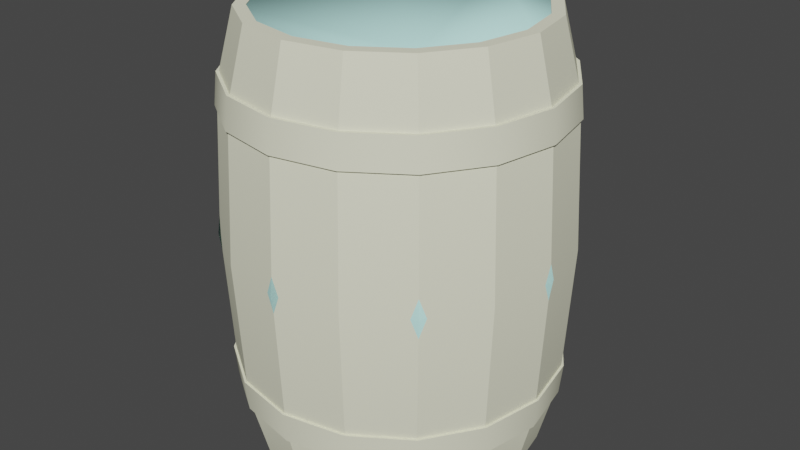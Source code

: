 # Source: wine_barrel_01_medium.blend  (saved by Blender 2.91.10; exported with 4.5.12 LTS)
import bpy
from mathutils import Matrix  # noqa: F401  (used for matrix-valued properties, if any)

bpy.ops.wm.read_factory_settings(use_empty=True)
scene = bpy.context.scene
scene.name = 'wine_barrel_01.qc'

# ---- collections
col_wine_barrel_01_medium = bpy.data.collections.new('wine_barrel_01_medium'); scene.collection.children.link(col_wine_barrel_01_medium)
col_wine_barrel_01_medium_phy = bpy.data.collections.new('wine_barrel_01_medium_phy'); scene.collection.children.link(col_wine_barrel_01_medium_phy)

# ---- materials (node trees are filled in below, after node groups)
mat_wine_barrel_01 = bpy.data.materials.new('wine_barrel_01')
mat_wine_barrel_01.use_transparent_shadow = False
mat_wine_barrel_01.diffuse_color = (0.874, 0.8742, 0.6742, 1.0)
mat_phy = bpy.data.materials.new('  phy')
mat_phy.use_transparent_shadow = False
mat_phy.diffuse_color = (0.5716, 0.9985, 0.9469, 1.0)

# ---- material node trees

# ---- world
world_world = bpy.data.worlds.new('World'); scene.world = world_world
world_world.use_nodes = True; world_world.node_tree.nodes.clear()
_N = world_world.node_tree.nodes; _L = world_world.node_tree.links
n0 = _N.new('ShaderNodeOutputWorld'); n0.name = 'World Output'; n0.location = (300, 300)
n1 = _N.new('ShaderNodeBackground'); n1.name = 'Background'; n1.location = (10, 300)
n1.inputs[0].default_value = (0.05088, 0.05088, 0.05088, 1.0)
_L.new(n1.outputs[0], n0.inputs[0])
n0.is_active_output = True
world_world.color = (0.05088, 0.05088, 0.05088)
world_world.use_sun_shadow = False
world_world.sun_shadow_jitter_overblur = 0.0

# ---- meshes
me_ref_001 = bpy.data.meshes.new('ref.001')
me_ref_001.from_pydata([(11.5, -11.5, 49.18), (15.03, -6.225, 49.18), (10.54, -10.54, 49.18), (13.77, -5.702, 49.18), (-7.009, 16.92, 6.689), (4.997e-08, 18.32, 6.689), (-6.799, 16.41, 6.689), (4.997e-08, 17.77, 6.689), (-12.56, 12.56, 6.689), (-12.95, 12.95, 6.689), (7.009, 16.92, 6.689), (6.799, 16.41, 6.689), (12.56, 12.56, 6.689), (12.95, 12.95, 6.689), (16.92, 7.009, 6.689), (16.41, 6.799, 6.689), (18.32, -2.495e-05, 6.689), (17.77, -2.495e-05, 6.689), (16.92, -7.009, 6.689), (16.41, -6.799, 6.689), (12.95, -12.95, 6.689), (12.56, -12.56, 6.689), (6.799, -16.41, 6.689), (7.009, -16.92, 6.689), (-12.95, -12.95, 6.689), (-16.92, -7.009, 6.689), (-12.56, -12.56, 6.689), (-16.41, -6.799, 6.689), (-7.009, -16.92, 6.689), (-6.799, -16.41, 6.689), (4.997e-08, -18.32, 6.689), (4.997e-08, -17.77, 6.689), (-18.32, -2.333e-05, 6.689), (-17.77, -2.333e-05, 6.689), (-16.41, 6.799, 6.689), (-16.92, 7.009, 6.689), (-5.897, -14.24, 2.081), (-10.9, -10.9, 2.081), (4.997e-08, -3.14e-05, 2.081), (-14.24, -5.897, 2.081), (-15.41, -3.158e-05, 2.081), (-14.24, 5.897, 2.081), (-10.9, 10.9, 2.081), (-5.897, 14.24, 2.081), (-1.588e-06, 15.41, 2.081), (5.897, 14.24, 2.081), (10.9, 10.9, 2.081), (14.24, 5.897, 2.081), (15.41, -3.158e-05, 2.081), (14.24, -5.897, 2.081), (10.9, -10.9, 2.081), (5.897, -14.24, 2.081), (5.904e-08, -15.41, 2.081), (-1.564e-06, 18.67, 10.23), (4.997e-08, 18.29, 10.23), (7.144, 17.25, 10.23), (6.998, 16.9, 10.23), (-6.998, 16.9, 10.23), (-7.144, 17.25, 10.23), (-12.93, 12.93, 10.23), (-13.2, 13.2, 10.23), (13.2, 13.2, 10.23), (12.93, 12.93, 10.23), (16.9, 6.998, 10.23), (17.25, 7.144, 10.23), (18.67, -1.849e-05, 10.23), (18.29, -2.01e-05, 10.23), (16.9, -6.998, 10.23), (17.25, -7.144, 10.23), (12.93, -12.93, 10.23), (13.2, -13.2, 10.23), (7.144, -17.25, 10.23), (6.998, -16.9, 10.23), (-16.9, -6.998, 10.23), (-18.29, -1.849e-05, 10.23), (-17.25, -7.144, 10.23), (-18.67, -2.01e-05, 10.23), (-12.93, -12.93, 10.23), (-13.2, -13.2, 10.23), (-6.998, -16.9, 10.23), (-7.144, -17.25, 10.23), (-17.25, 7.144, 10.23), (-16.9, 6.998, 10.23), (1.664e-06, -18.67, 10.23), (4.997e-08, -18.29, 10.23), (13.77, -5.702, 0.04313), (10.54, -10.54, 0.04313), (-10.54, -10.54, 0.04313), (-13.77, -5.702, 0.04313), (5.702, -13.77, 0.04314), (5.904e-08, -14.9, 0.04314), (-14.9, -3.488e-05, 0.04313), (-13.77, 5.702, 0.04312), (-10.54, 10.54, 0.04312), (-5.702, 13.77, 0.04311), (-1.588e-06, 14.9, 0.04311), (5.702, 13.77, 0.04311), (10.54, 10.54, 0.04312), (13.77, 5.702, 0.04312), (14.9, -3.488e-05, 0.04313), (-5.702, -13.77, 0.04314), (16.27, -3.463e-05, 0.04313), (15.03, -6.225, 0.04313), (-6.225, -15.03, 0.04314), (-11.5, -11.5, 0.04314), (11.5, -11.5, 0.04314), (6.225, -15.03, 0.04314), (-15.03, -6.225, 0.04313), (-16.27, -3.463e-05, 0.04313), (-15.03, 6.225, 0.04312), (-11.5, 11.5, 0.04311), (-6.225, 15.03, 0.04311), (-3.178e-06, 16.27, 0.04311), (6.225, 15.03, 0.04311), (11.5, 11.5, 0.04311), (15.03, 6.225, 0.04312), (4.997e-08, -16.27, 0.04314), (-7.009, -16.92, 42.53), (4.997e-08, -18.32, 42.53), (-6.799, -16.41, 42.53), (4.997e-08, -17.77, 42.53), (-12.95, -12.95, 42.53), (-12.56, -12.56, 42.53), (7.009, -16.92, 42.53), (6.799, -16.41, 42.53), (12.56, -12.56, 42.53), (12.95, -12.95, 42.53), (16.92, -7.009, 42.53), (16.41, -6.799, 42.53), (18.32, 4.106e-06, 42.53), (17.77, 4.106e-06, 42.53), (16.92, 7.009, 42.53), (16.41, 6.799, 42.53), (12.56, 12.56, 42.53), (12.95, 12.95, 42.53), (6.799, 16.41, 42.53), (7.009, 16.92, 42.53), (16.9, -6.998, 7.898), (12.93, -12.93, 7.898), (17.72, -7.339, 24.61), (13.56, -13.56, 24.61), (12.93, -12.93, 41.32), (16.9, -6.998, 41.32), (6.998, 16.9, 41.32), (6.225, 15.03, 49.18), (11.5, 11.5, 49.18), (12.93, 12.93, 41.32), (7.339, 17.72, 24.61), (13.56, 13.56, 24.61), (6.998, 16.9, 7.898), (12.93, 12.93, 7.898), (6.998, -16.9, 7.898), (7.339, -17.72, 24.61), (6.998, -16.9, 41.32), (6.225, -15.03, 49.18), (-12.93, -12.93, 7.898), (-16.9, -6.998, 7.898), (-17.72, -7.339, 24.61), (-13.56, -13.56, 24.61), (-16.9, -6.998, 41.32), (-12.93, -12.93, 41.32), (-15.03, -6.225, 49.18), (-11.5, -11.5, 49.18), (16.9, 6.998, 38.98), (17.25, 7.144, 38.98), (18.67, 5.72e-06, 38.98), (18.29, 4.106e-06, 38.98), (12.93, 12.93, 38.98), (13.2, 13.2, 38.98), (17.25, -7.144, 38.98), (16.9, -6.998, 38.98), (6.998, 16.9, 38.98), (7.144, 17.25, 38.98), (13.2, -13.2, 38.98), (12.93, -12.93, 38.98), (7.144, -17.25, 38.98), (6.998, -16.9, 38.98), (1.664e-06, -18.67, 38.98), (4.997e-08, -18.29, 38.98), (-7.144, -17.25, 38.98), (-6.998, -16.9, 38.98), (-13.2, -13.2, 38.98), (-12.93, -12.93, 38.98), (-6.998, 16.9, 38.98), (-7.144, 17.25, 38.98), (-1.564e-06, 18.67, 38.98), (4.997e-08, 18.29, 38.98), (-12.93, 12.93, 38.98), (-13.2, 13.2, 38.98), (-16.9, 6.998, 38.98), (-17.25, 7.144, 38.98), (-18.29, 2.492e-06, 38.98), (-18.67, 8.78e-07, 38.98), (-17.25, -7.144, 38.98), (-16.9, -6.998, 38.98), (-18.29, 2.492e-06, 41.32), (-16.27, 4.106e-06, 49.18), (-15.03, 6.225, 49.18), (-16.9, 6.998, 41.32), (-17.72, 7.339, 24.61), (-19.18, 4.085e-06, 24.61), (-18.29, -2.172e-05, 7.898), (-16.9, 6.998, 7.898), (-3.178e-06, -18.29, 41.32), (-3.178e-06, -16.27, 49.18), (-6.225, -15.03, 49.18), (-6.998, -16.9, 41.32), (-1.556e-06, -19.18, 24.61), (-7.339, -17.72, 24.61), (4.997e-08, -18.29, 7.898), (-6.998, -16.9, 7.898), (18.29, -2.333e-05, 7.898), (19.18, 5.691e-06, 24.61), (18.29, 4.106e-06, 41.32), (16.27, 4.106e-06, 49.18), (-3.178e-06, 18.29, 7.898), (-6.998, 16.9, 7.898), (-4.768e-06, 19.18, 24.61), (-7.339, 17.72, 24.61), (4.997e-08, 18.29, 41.32), (-6.998, 16.9, 41.32), (4.997e-08, 16.27, 49.18), (-6.225, 15.03, 49.18), (-12.93, 12.93, 7.898), (-13.56, 13.56, 24.61), (-12.93, 12.93, 41.32), (-11.5, 11.5, 49.18), (5.904e-08, 15.41, 47.14), (-5.897, 14.24, 47.14), (4.997e-08, 4.106e-06, 47.14), (-10.9, 10.9, 47.14), (-14.24, 5.897, 47.14), (-15.41, 4.658e-06, 47.14), (-14.24, -5.897, 47.14), (-10.9, -10.9, 47.14), (-5.897, -14.24, 47.14), (-1.588e-06, -15.41, 47.14), (5.897, -14.24, 47.14), (10.9, -10.9, 47.14), (14.24, -5.897, 47.14), (15.41, 4.658e-06, 47.14), (14.24, 5.897, 47.14), (10.9, 10.9, 47.14), (5.897, 14.24, 47.14), (4.997e-08, 18.32, 42.53), (-7.009, 16.92, 42.53), (-12.95, 12.95, 42.53), (-16.92, 7.009, 42.53), (-18.32, 2.492e-06, 42.53), (-16.92, -7.009, 42.53), (15.03, 6.225, 49.18), (16.9, 6.998, 41.32), (17.72, 7.339, 24.61), (16.9, 6.998, 7.898), (-12.56, 12.56, 42.53), (-16.41, 6.799, 42.53), (-6.799, 16.41, 42.53), (4.997e-08, 17.77, 42.53), (-17.77, 4.106e-06, 42.53), (-16.41, -6.799, 42.53), (13.77, 5.702, 49.18), (10.54, 10.54, 49.18), (-10.54, 10.54, 49.18), (-13.77, 5.702, 49.18), (5.702, 13.77, 49.18), (5.904e-08, 14.9, 49.18), (-14.9, 4.658e-06, 49.18), (-13.77, -5.702, 49.18), (-10.54, -10.54, 49.18), (-5.702, -13.77, 49.18), (-1.588e-06, -14.9, 49.18), (5.702, -13.77, 49.18), (14.9, 4.658e-06, 49.18), (-5.702, 13.77, 49.18)], [], [(222, 226, 262, 273), (121, 122, 259, 249), (180, 178, 177, 179), (162, 205, 269, 268), (117, 119, 122, 121), (196, 266, 263, 197), (134, 136, 135, 133), (54, 53, 58, 57), (118, 120, 119, 117), (166, 163, 164, 165), (82, 59, 60, 81), (247, 255, 254, 246), (84, 79, 80, 83), (178, 176, 175, 177), (107, 88, 87, 104), (69, 72, 71, 70), (248, 258, 255, 247), (36, 37, 38), (37, 39, 38), (39, 40, 38), (40, 41, 38), (41, 42, 38), (42, 43, 38), (43, 44, 38), (44, 45, 38), (45, 46, 38), (46, 47, 38), (47, 48, 38), (48, 49, 38), (49, 50, 38), (50, 51, 38), (51, 52, 38), (52, 36, 38), (110, 111, 94, 93), (131, 134, 133, 132), (20, 23, 22, 21), (144, 264, 261, 145), (249, 259, 258, 248), (246, 254, 256, 245), (23, 30, 31, 22), (127, 128, 125, 126), (80, 79, 77, 78), (9, 4, 6, 8), (24, 26, 29, 28), (69, 70, 68, 67), (63, 66, 65, 64), (167, 168, 164, 163), (16, 17, 15, 14), (201, 108, 107, 156), (3, 239, 238, 2), (91, 40, 39, 88), (98, 99, 48, 47), (263, 231, 230, 262), (266, 232, 231, 263), (266, 267, 233, 232), (87, 88, 39, 37), (260, 241, 240, 272), (269, 235, 234, 268), (97, 98, 47, 46), (272, 240, 239, 3), (262, 230, 228, 273), (270, 236, 235, 269), (94, 43, 42, 93), (270, 271, 237, 236), (115, 101, 99, 98), (222, 273, 265, 221), (14, 15, 12, 13), (102, 85, 99, 101), (123, 126, 125, 124), (109, 92, 91, 108), (129, 130, 128, 127), (1, 214, 272, 3), (105, 86, 85, 102), (113, 96, 95, 112), (171, 172, 168, 167), (162, 268, 267, 161), (1, 3, 2, 0), (194, 182, 181, 193), (106, 89, 86, 105), (18, 19, 17, 16), (131, 132, 130, 129), (245, 256, 257, 244), (170, 166, 165, 169), (35, 9, 8, 34), (72, 84, 83, 71), (115, 98, 97, 114), (226, 197, 263, 262), (74, 76, 75, 73), (66, 67, 68, 65), (155, 156, 107, 104), (158, 157, 156, 155), (208, 210, 209, 207), (220, 222, 221, 219), (213, 214, 1, 142), (225, 224, 199, 198), (140, 141, 153, 152), (137, 138, 105, 102), (215, 149, 113, 112), (139, 140, 138, 137), (218, 217, 215, 216), (150, 114, 113, 149), (220, 225, 226, 222), (200, 157, 159, 195), (218, 220, 219, 217), (211, 137, 102, 101), (60, 59, 57, 58), (136, 244, 257, 135), (112, 95, 94, 111), (103, 100, 90, 116), (28, 29, 31, 30), (56, 62, 61, 55), (54, 56, 55, 53), (174, 170, 169, 173), (5, 7, 6, 4), (116, 90, 89, 106), (145, 261, 260, 250), (189, 190, 188, 187), (32, 35, 34, 33), (74, 82, 81, 76), (187, 188, 184, 183), (110, 93, 92, 109), (219, 221, 144, 143), (212, 252, 251, 213), (212, 213, 142, 139), (198, 197, 226, 225), (216, 215, 112, 111), (217, 147, 149, 215), (218, 216, 223, 224), (202, 223, 110, 109), (211, 101, 115, 253), (148, 147, 143, 146), (148, 150, 149, 147), (206, 203, 204, 205), (176, 174, 173, 175), (200, 201, 156, 157), (212, 211, 253, 252), (160, 206, 205, 162), (213, 251, 250, 214), (199, 200, 195, 198), (199, 202, 201, 200), (253, 115, 114, 150), (195, 159, 161, 196), (140, 152, 151, 138), (158, 208, 206, 160), (146, 143, 144, 145), (184, 188, 246, 245), (76, 32, 25, 75), (80, 78, 24, 28), (61, 64, 14, 13), (164, 131, 129, 165), (193, 249, 248, 192), (179, 117, 121, 181), (68, 18, 16, 65), (76, 81, 35, 32), (61, 13, 10, 55), (89, 51, 50, 86), (53, 5, 4, 58), (181, 121, 249, 193), (168, 134, 131, 164), (188, 190, 247, 246), (173, 169, 127, 126), (55, 10, 5, 53), (190, 192, 248, 247), (227, 228, 229), (228, 230, 229), (230, 231, 229), (231, 232, 229), (232, 233, 229), (233, 234, 229), (234, 235, 229), (235, 236, 229), (236, 237, 229), (237, 238, 229), (238, 239, 229), (239, 240, 229), (240, 241, 229), (241, 242, 229), (242, 243, 229), (243, 227, 229), (83, 30, 23, 71), (165, 129, 127, 169), (177, 118, 117, 179), (58, 4, 9, 60), (83, 80, 28, 30), (175, 123, 118, 177), (185, 184, 245, 244), (173, 126, 123, 175), (78, 75, 25, 24), (71, 23, 20, 70), (172, 136, 134, 168), (64, 65, 16, 14), (70, 20, 18, 68), (185, 244, 136, 172), (155, 104, 103, 210), (252, 253, 150, 148), (212, 139, 137, 211), (202, 109, 108, 201), (160, 162, 161, 159), (218, 224, 225, 220), (199, 224, 223, 202), (142, 1, 0, 141), (182, 180, 179, 181), (25, 27, 26, 24), (73, 75, 78, 77), (191, 192, 190, 189), (10, 13, 12, 11), (10, 11, 7, 5), (191, 194, 193, 192), (95, 44, 43, 94), (264, 243, 242, 261), (95, 96, 45, 44), (87, 37, 36, 100), (92, 41, 40, 91), (96, 97, 46, 45), (86, 50, 49, 85), (265, 227, 243, 264), (268, 234, 233, 267), (271, 2, 238, 237), (92, 93, 42, 41), (100, 36, 52, 90), (85, 49, 48, 99), (90, 52, 51, 89), (273, 228, 227, 265), (261, 242, 241, 260), (123, 124, 120, 118), (0, 2, 271, 154), (20, 21, 19, 18), (154, 271, 270, 204), (103, 104, 87, 100), (221, 265, 264, 144), (62, 63, 64, 61), (32, 33, 27, 25), (204, 270, 269, 205), (114, 97, 96, 113), (186, 183, 184, 185), (161, 267, 266, 196), (107, 108, 91, 88), (250, 260, 272, 214), (171, 186, 185, 172), (138, 151, 106, 105), (158, 155, 210, 208), (139, 142, 141, 140), (154, 153, 141, 0), (210, 103, 116, 209), (208, 207, 203, 206), (252, 148, 146, 251), (198, 195, 196, 197), (151, 209, 116, 106), (217, 219, 143, 147), (60, 9, 35, 81), (110, 223, 216, 111), (153, 154, 204, 203), (158, 160, 159, 157), (152, 207, 209, 151), (251, 146, 145, 250), (203, 207, 152, 153)])
me_ref_001.polygons.foreach_set('use_smooth', [True] * 256)
_k = set([(0, 1), (0, 141), (0, 154), (1, 142), (1, 214), (2, 3), (2, 238), (2, 271), (3, 239), (3, 272), (4, 5), (4, 9), (5, 10), (9, 35), (10, 13), (13, 14), (14, 16), (16, 18), (18, 20), (20, 23), (23, 30), (24, 25), (24, 28), (25, 32), (28, 30), (32, 35), (36, 37), (36, 52), (36, 100), (37, 39), (37, 87), (39, 40), (39, 88), (40, 41), (40, 91), (41, 42), (41, 92), (42, 43), (42, 93), (43, 44), (43, 94), (44, 45), (44, 95), (45, 46), (45, 96), (46, 47), (46, 97), (47, 48), (47, 98), (48, 49), (48, 99), (49, 50), (49, 85), (50, 51), (50, 86), (51, 52), (51, 89), (52, 90), (53, 55), (53, 58), (55, 61), (58, 60), (60, 81), (61, 64), (64, 65), (65, 68), (68, 70), (70, 71), (71, 83), (75, 76), (75, 78), (76, 81), (78, 80), (80, 83), (85, 86), (85, 99), (86, 89), (87, 88), (87, 100), (88, 91), (89, 90), (90, 100), (91, 92), (92, 93), (93, 94), (94, 95), (95, 96), (96, 97), (97, 98), (98, 99), (101, 102), (101, 115), (101, 211), (102, 105), (102, 137), (103, 104), (103, 116), (103, 210), (104, 107), (104, 155), (105, 106), (105, 138), (106, 116), (106, 151), (107, 108), (107, 156), (108, 109), (108, 201), (109, 110), (109, 202), (110, 111), (110, 223), (111, 112), (111, 216), (112, 113), (112, 215), (113, 114), (113, 149), (114, 115), (114, 150), (115, 253), (116, 209), (117, 118), (117, 121), (118, 123), (121, 249), (123, 126), (126, 127), (127, 129), (129, 131), (131, 134), (134, 136), (136, 244), (137, 139), (138, 140), (139, 142), (140, 141), (143, 144), (143, 147), (144, 145), (144, 221), (145, 146), (145, 250), (146, 148), (147, 149), (148, 150), (151, 152), (152, 153), (153, 154), (154, 204), (155, 158), (156, 157), (157, 159), (158, 160), (159, 161), (160, 162), (161, 162), (161, 196), (162, 205), (164, 165), (164, 168), (165, 169), (168, 172), (169, 173), (172, 185), (173, 175), (175, 177), (177, 179), (179, 181), (181, 193), (184, 185), (184, 188), (188, 190), (190, 192), (192, 193), (195, 196), (195, 200), (196, 197), (197, 198), (197, 226), (198, 199), (199, 202), (200, 201), (203, 204), (203, 207), (204, 205), (205, 206), (206, 208), (207, 209), (208, 210), (211, 212), (212, 213), (213, 214), (214, 250), (215, 217), (216, 218), (217, 219), (218, 220), (219, 221), (220, 222), (221, 222), (222, 226), (223, 224), (224, 225), (225, 226), (227, 228), (227, 243), (227, 265), (228, 230), (228, 273), (230, 231), (230, 262), (231, 232), (231, 263), (232, 233), (232, 266), (233, 234), (233, 267), (234, 235), (234, 268), (235, 236), (235, 269), (236, 237), (236, 270), (237, 238), (237, 271), (238, 239), (239, 240), (240, 241), (240, 272), (241, 242), (241, 260), (242, 243), (242, 261), (243, 264), (244, 245), (245, 246), (246, 247), (247, 248), (248, 249), (250, 251), (251, 252), (252, 253), (260, 261), (260, 272), (261, 264), (262, 263), (262, 273), (263, 266), (264, 265), (265, 273), (266, 267), (267, 268), (268, 269), (269, 270), (270, 271)])
me_ref_001.attributes.new('sharp_edge', 'BOOLEAN', 'EDGE').data.foreach_set('value', [ (min(e.vertices), max(e.vertices)) in _k for e in me_ref_001.edges])
_uv = me_ref_001.uv_layers.new(name='UVMap')
_uv.uv.foreach_set('vector', [0.3802, 0.5143, 0.4323, 0.5143, 0.4296, 0.5277, 0.3828, 0.5277, 0.4137, 0.7666, 0.4123, 0.7709, 0.3558, 0.7635, 0.3555, 0.759, 0.05917, 0.6769, 0.1173, 0.6694, 0.1183, 0.6723, 0.05896, 0.68, 0.4427, 0.5143, 0.4948, 0.5143, 0.4921, 0.5277, 0.4454, 0.5277, 0.06288, 0.7059, 0.06277, 0.7105, 0.006654, 0.7202, 0.005027, 0.716, 0.2448, 0.5143, 0.2421, 0.5277, 0.1954, 0.5277, 0.1927, 0.5143, 0.4723, 0.7059, 0.5302, 0.716, 0.5286, 0.7202, 0.4725, 0.7105, 0.4179, 0.6414, 0.4169, 0.6384, 0.4763, 0.6307, 0.476, 0.6338, 0.1211, 0.6984, 0.1208, 0.7029, 0.06432, 0.7102, 0.06288, 0.7059, 0.3582, 0.6642, 0.4166, 0.6692, 0.4169, 0.6723, 0.3573, 0.6672, 0.6075, 0.631, 0.5494, 0.6235, 0.5492, 0.6204, 0.6085, 0.6281, 0.2384, 0.7515, 0.2375, 0.7559, 0.1805, 0.7559, 0.1797, 0.7515, 0.9068, 0.6312, 0.8484, 0.6362, 0.8475, 0.6332, 0.9071, 0.6281, 0.1186, 0.6692, 0.177, 0.6642, 0.1779, 0.6672, 0.1183, 0.6723, 0.9427, 0.03395, 0.9454, 0.02052, 0.9921, 0.02052, 0.9948, 0.03395, 0.05783, 0.6336, 7.7e-05, 0.6236, 0.0, 0.6205, 0.05895, 0.6307, 0.297, 0.754, 0.2959, 0.7584, 0.2391, 0.756, 0.2384, 0.7515, 0.7255, 0.9175, 0.7058, 0.8697, 0.8357, 0.8438, 0.7058, 0.8697, 0.7058, 0.818, 0.8357, 0.8438, 0.7058, 0.818, 0.7255, 0.7702, 0.8357, 0.8438, 0.7255, 0.7702, 0.7621, 0.7337, 0.8357, 0.8438, 0.7621, 0.7337, 0.8099, 0.7139, 0.8357, 0.8438, 0.8099, 0.7139, 0.8615, 0.7139, 0.8357, 0.8438, 0.8615, 0.7139, 0.9093, 0.7337, 0.8357, 0.8438, 0.9093, 0.7337, 0.9459, 0.7702, 0.8357, 0.8438, 0.9459, 0.7702, 0.9657, 0.818, 0.8357, 0.8438, 0.9657, 0.818, 0.9657, 0.8697, 0.8357, 0.8438, 0.9657, 0.8697, 0.9459, 0.9175, 0.8357, 0.8438, 0.9459, 0.9175, 0.9093, 0.954, 0.8357, 0.8438, 0.9093, 0.954, 0.8615, 0.9738, 0.8357, 0.8438, 0.8615, 0.9738, 0.8099, 0.9738, 0.8357, 0.8438, 0.8099, 0.9738, 0.7621, 0.954, 0.8357, 0.8438, 0.7621, 0.954, 0.7255, 0.9175, 0.8357, 0.8438, 0.4323, 0.03395, 0.3802, 0.03395, 0.3829, 0.02052, 0.4297, 0.02052, 0.4141, 0.6984, 0.4723, 0.7059, 0.4709, 0.7102, 0.4144, 0.7029, 0.06287, 0.6048, 0.005026, 0.5948, 0.006653, 0.5906, 0.06276, 0.6003, 0.5573, 0.5143, 0.5546, 0.5277, 0.5079, 0.5277, 0.5052, 0.5143, 0.3555, 0.759, 0.3543, 0.7634, 0.2975, 0.7585, 0.297, 0.754, 0.1797, 0.7515, 0.179, 0.756, 0.1221, 0.7584, 0.121, 0.754, 0.9626, 0.5945, 0.9043, 0.602, 0.9046, 0.5975, 0.9611, 0.5902, 0.297, 0.6909, 0.2961, 0.6953, 0.2391, 0.6953, 0.2383, 0.6909, 0.8475, 0.6332, 0.8471, 0.6363, 0.7885, 0.6388, 0.7878, 0.6358, 0.5302, 0.5948, 0.4723, 0.6048, 0.4724, 0.6003, 0.5286, 0.5906, 0.7872, 0.6096, 0.7879, 0.6051, 0.8448, 0.6027, 0.8458, 0.6071, 0.05916, 0.6339, 0.05895, 0.6307, 0.1183, 0.6384, 0.1173, 0.6414, 0.2369, 0.6491, 0.1784, 0.6466, 0.1779, 0.6435, 0.2377, 0.6461, 0.476, 0.6769, 0.4763, 0.68, 0.4169, 0.6723, 0.4179, 0.6694, 0.1796, 0.6174, 0.1807, 0.613, 0.2376, 0.6154, 0.2382, 0.6199, 0.1269, 0.1118, 0.1302, 0.03395, 0.1823, 0.03395, 0.1856, 0.1118, 0.6171, 0.5277, 0.6179, 0.5479, 0.5696, 0.5479, 0.5704, 0.5277, 0.1329, 0.02052, 0.1321, 0.000358, 0.1804, 0.000358, 0.1796, 0.02052, 0.05464, 0.02052, 0.007846, 0.02052, 0.007047, 0.000359, 0.05544, 0.000358, 0.3671, 0.5277, 0.3679, 0.5479, 0.3196, 0.5479, 0.3204, 0.5277, 0.2421, 0.5277, 0.2429, 0.5479, 0.1946, 0.5479, 0.1954, 0.5277, 0.1329, 0.5277, 0.1796, 0.5277, 0.1804, 0.5479, 0.1321, 0.5479, 0.9921, 0.02052, 0.9454, 0.02052, 0.9446, 0.000358, 0.9929, 0.000358, 0.05465, 0.5277, 0.05545, 0.5479, 0.007058, 0.5479, 0.007856, 0.5277, 0.4921, 0.5277, 0.4929, 0.5479, 0.4446, 0.5479, 0.4454, 0.5277, 0.1172, 0.02052, 0.07035, 0.02052, 0.06955, 0.000358, 0.1179, 0.000359, 0.3046, 0.5277, 0.3054, 0.5479, 0.2571, 0.5479, 0.2579, 0.5277, 0.4296, 0.5277, 0.4304, 0.5479, 0.3821, 0.5479, 0.3828, 0.5277, 0.9296, 0.5277, 0.9304, 0.5479, 0.8821, 0.5479, 0.8829, 0.5277, 0.3829, 0.02052, 0.3821, 0.000358, 0.4304, 0.000358, 0.4297, 0.02052, 0.8204, 0.5277, 0.8672, 0.5277, 0.8679, 0.5479, 0.8196, 0.5479, 0.05731, 0.03395, 0.005176, 0.03395, 0.007846, 0.02052, 0.05464, 0.02052, 0.6823, 0.5143, 0.6796, 0.5277, 0.6329, 0.5277, 0.6302, 0.5143, 0.2382, 0.6199, 0.2391, 0.6155, 0.2961, 0.6155, 0.297, 0.6199, 0.2552, 0.03395, 0.2579, 0.02052, 0.3047, 0.02052, 0.3073, 0.03395, 0.1796, 0.6934, 0.2383, 0.6909, 0.2376, 0.6953, 0.1807, 0.6978, 0.1927, 0.03395, 0.1954, 0.02052, 0.2421, 0.02052, 0.2448, 0.03395, 0.3556, 0.6934, 0.3546, 0.6978, 0.2977, 0.6953, 0.297, 0.6909, 0.2552, 0.5143, 0.3073, 0.5143, 0.3046, 0.5277, 0.2579, 0.5277, 0.5677, 0.03395, 0.5704, 0.02052, 0.6172, 0.02052, 0.6198, 0.03395, 0.6927, 0.03395, 0.6954, 0.02052, 0.7422, 0.02052, 0.7448, 0.03395, 0.5351, 0.6871, 0.5352, 0.6902, 0.4763, 0.68, 0.4774, 0.6771, 0.9948, 0.5143, 0.9921, 0.5277, 0.9454, 0.5277, 0.9427, 0.5143, 0.6198, 0.5143, 0.6171, 0.5277, 0.5704, 0.5277, 0.5677, 0.5143, 0.3593, 0.73, 0.4174, 0.7375, 0.4177, 0.7407, 0.3583, 0.733, 0.7552, 0.03395, 0.7579, 0.02052, 0.8046, 0.02052, 0.8073, 0.03395, 0.1211, 0.6124, 0.1224, 0.608, 0.1791, 0.6129, 0.1796, 0.6174, 0.4141, 0.6984, 0.4129, 0.7028, 0.3561, 0.6979, 0.3556, 0.6934, 0.121, 0.754, 0.1205, 0.7585, 0.06376, 0.7634, 0.0625, 0.759, 0.2983, 0.6616, 0.3568, 0.6641, 0.3573, 0.6672, 0.2975, 0.6647, 0.6113, 0.602, 0.5531, 0.5945, 0.5545, 0.5902, 0.611, 0.5975, 0.9663, 0.6235, 0.9081, 0.631, 0.9071, 0.6281, 0.9665, 0.6204, 0.06768, 0.03395, 0.07035, 0.02052, 0.1172, 0.02052, 0.1198, 0.03395, 0.3177, 0.5143, 0.3698, 0.5143, 0.3671, 0.5277, 0.3204, 0.5277, 0.6686, 0.6363, 0.6681, 0.6332, 0.7279, 0.6358, 0.7272, 0.6388, 0.177, 0.6465, 0.1186, 0.6415, 0.1183, 0.6384, 0.1779, 0.6435, 0.9981, 0.1118, 0.9394, 0.1118, 0.9427, 0.03395, 0.9948, 0.03395, 0.9996, 0.2741, 0.9379, 0.2741, 0.9394, 0.1118, 0.9981, 0.1118, 0.8754, 0.2741, 0.8769, 0.1118, 0.9356, 0.1118, 0.9371, 0.2741, 0.6856, 0.4364, 0.6823, 0.5143, 0.6302, 0.5143, 0.6269, 0.4364, 0.3106, 0.4364, 0.3073, 0.5143, 0.2552, 0.5143, 0.2519, 0.4364, 0.3144, 0.4364, 0.3129, 0.2741, 0.3746, 0.2741, 0.3731, 0.4364, 0.8121, 0.2741, 0.8106, 0.4364, 0.7519, 0.4364, 0.7504, 0.2741, 0.6231, 0.1118, 0.5644, 0.1118, 0.5677, 0.03395, 0.6198, 0.03395, 0.7481, 0.1118, 0.6894, 0.1118, 0.6927, 0.03395, 0.7448, 0.03395, 0.6246, 0.2741, 0.5629, 0.2741, 0.5644, 0.1118, 0.6231, 0.1118, 0.6871, 0.2741, 0.6254, 0.2741, 0.6269, 0.1118, 0.6856, 0.1118, 0.5019, 0.1118, 0.5052, 0.03395, 0.5573, 0.03395, 0.5606, 0.1118, 0.3769, 0.4364, 0.4356, 0.4364, 0.4323, 0.5143, 0.3802, 0.5143, 0.1254, 0.2741, 0.1871, 0.2741, 0.1856, 0.4364, 0.1269, 0.4364, 0.6871, 0.2741, 0.6856, 0.4364, 0.6269, 0.4364, 0.6254, 0.2741, 0.3106, 0.1118, 0.2519, 0.1118, 0.2552, 0.03395, 0.3073, 0.03395, 0.5352, 0.6205, 0.5351, 0.6236, 0.4774, 0.6336, 0.4763, 0.6307, 0.004276, 0.7666, 0.0625, 0.759, 0.0622, 0.7635, 0.005721, 0.7709, 0.6302, 0.03395, 0.6329, 0.02052, 0.6796, 0.02052, 0.6823, 0.03395, 0.8802, 0.03395, 0.8829, 0.02052, 0.9296, 0.02052, 0.9323, 0.03395, 0.8458, 0.6071, 0.8463, 0.6026, 0.9031, 0.5977, 0.9043, 0.602, 0.3568, 0.6466, 0.2983, 0.6491, 0.2975, 0.6461, 0.3573, 0.6435, 0.4166, 0.6415, 0.3582, 0.6465, 0.3573, 0.6435, 0.4169, 0.6384, 0.2383, 0.6616, 0.2969, 0.6616, 0.2975, 0.6647, 0.2377, 0.6647, 0.4141, 0.6124, 0.4144, 0.6078, 0.4709, 0.6005, 0.4723, 0.6048, 0.8177, 0.03395, 0.8203, 0.02052, 0.8671, 0.02052, 0.8698, 0.03395, 0.1198, 0.5143, 0.1171, 0.5277, 0.07035, 0.5277, 0.06768, 0.5143, 0.2383, 0.7222, 0.2389, 0.7253, 0.1791, 0.7253, 0.1797, 0.7222, 0.6698, 0.6071, 0.6113, 0.602, 0.6126, 0.5977, 0.6693, 0.6026, 0.6673, 0.6362, 0.6089, 0.6312, 0.6085, 0.6281, 0.6681, 0.6332, 0.1784, 0.7223, 0.1791, 0.7253, 0.1193, 0.7279, 0.1198, 0.7248, 0.3177, 0.03395, 0.3204, 0.02052, 0.3671, 0.02052, 0.3698, 0.03395, 0.7481, 0.4364, 0.7448, 0.5143, 0.6927, 0.5143, 0.6894, 0.4364, 0.000358, 0.2741, 0.06214, 0.2741, 0.06056, 0.4364, 0.001944, 0.4364, 0.3121, 0.2741, 0.3106, 0.4364, 0.2519, 0.4364, 0.2504, 0.2741, 0.3731, 0.4364, 0.3698, 0.5143, 0.3177, 0.5143, 0.3144, 0.4364, 0.6856, 0.1118, 0.6269, 0.1118, 0.6302, 0.03395, 0.6823, 0.03395, 0.7496, 0.2741, 0.6879, 0.2741, 0.6894, 0.1118, 0.7481, 0.1118, 0.3754, 0.2741, 0.3769, 0.1118, 0.4356, 0.1118, 0.4371, 0.2741, 0.3731, 0.1118, 0.3144, 0.1118, 0.3177, 0.03395, 0.3698, 0.03395, 0.001937, 0.1118, 0.005176, 0.03395, 0.05731, 0.03395, 0.06056, 0.1118, 0.5004, 0.2741, 0.5621, 0.2741, 0.5606, 0.4364, 0.5019, 0.4364, 0.5004, 0.2741, 0.5019, 0.1118, 0.5606, 0.1118, 0.5621, 0.2741, 0.8769, 0.4364, 0.9356, 0.4364, 0.9323, 0.5143, 0.8802, 0.5143, 0.1784, 0.6641, 0.237, 0.6616, 0.2377, 0.6647, 0.1779, 0.6672, 0.1254, 0.2741, 0.1269, 0.1118, 0.1856, 0.1118, 0.1871, 0.2741, 0.000358, 0.2741, 0.001937, 0.1118, 0.06056, 0.1118, 0.06214, 0.2741, 0.4394, 0.4364, 0.4981, 0.4364, 0.4948, 0.5143, 0.4427, 0.5143, 0.001944, 0.4364, 0.06056, 0.4364, 0.05732, 0.5143, 0.005185, 0.5143, 0.1879, 0.2741, 0.2496, 0.2741, 0.2481, 0.4364, 0.1894, 0.4364, 0.1879, 0.2741, 0.1894, 0.1118, 0.2481, 0.1118, 0.2496, 0.2741, 0.06444, 0.1118, 0.06768, 0.03395, 0.1198, 0.03395, 0.1231, 0.1118, 0.1269, 0.4364, 0.1856, 0.4364, 0.1823, 0.5143, 0.1302, 0.5143, 0.8121, 0.2741, 0.7504, 0.2741, 0.7519, 0.1118, 0.8106, 0.1118, 0.4379, 0.2741, 0.4996, 0.2741, 0.4981, 0.4364, 0.4394, 0.4364, 0.5019, 0.4364, 0.5606, 0.4364, 0.5573, 0.5143, 0.5052, 0.5143, 0.1193, 0.7279, 0.1791, 0.7253, 0.1797, 0.7515, 0.121, 0.754, 0.6681, 0.6332, 0.6698, 0.6071, 0.7285, 0.6096, 0.7279, 0.6358, 0.8475, 0.6332, 0.7878, 0.6358, 0.7872, 0.6096, 0.8458, 0.6071, 0.2975, 0.6461, 0.2377, 0.6461, 0.2382, 0.6199, 0.297, 0.6199, 0.4169, 0.6723, 0.4141, 0.6984, 0.3556, 0.6934, 0.3573, 0.6672, 0.3583, 0.733, 0.3555, 0.759, 0.297, 0.754, 0.2987, 0.7279, 0.05896, 0.68, 0.06288, 0.7059, 0.005027, 0.716, 0.0, 0.6902, 0.1183, 0.6384, 0.1211, 0.6124, 0.1796, 0.6174, 0.1779, 0.6435, 0.6681, 0.6332, 0.6085, 0.6281, 0.6113, 0.602, 0.6698, 0.6071, 0.2975, 0.6461, 0.297, 0.6199, 0.3556, 0.6174, 0.3573, 0.6435, 0.7579, 0.02052, 0.7571, 0.000358, 0.8054, 0.000358, 0.8046, 0.02052, 0.4169, 0.6384, 0.4141, 0.6124, 0.4723, 0.6048, 0.4763, 0.6307, 0.4177, 0.7407, 0.4137, 0.7666, 0.3555, 0.759, 0.3583, 0.733, 0.4763, 0.68, 0.4723, 0.7059, 0.4141, 0.6984, 0.4169, 0.6723, 0.1791, 0.7253, 0.2389, 0.7253, 0.2384, 0.7515, 0.1797, 0.7515, 0.2377, 0.6647, 0.2975, 0.6647, 0.297, 0.6909, 0.2383, 0.6909, 0.3573, 0.6435, 0.3556, 0.6174, 0.4141, 0.6124, 0.4169, 0.6384, 0.2389, 0.7253, 0.2987, 0.7279, 0.297, 0.754, 0.2384, 0.7515, 0.5013, 0.7337, 0.5491, 0.7139, 0.5749, 0.8438, 0.5491, 0.7139, 0.6008, 0.7139, 0.5749, 0.8438, 0.6008, 0.7139, 0.6485, 0.7337, 0.5749, 0.8438, 0.6485, 0.7337, 0.6851, 0.7702, 0.5749, 0.8438, 0.6851, 0.7702, 0.7049, 0.818, 0.5749, 0.8438, 0.7049, 0.818, 0.7049, 0.8697, 0.5749, 0.8438, 0.7049, 0.8697, 0.6851, 0.9175, 0.5749, 0.8438, 0.6851, 0.9175, 0.6485, 0.954, 0.5749, 0.8438, 0.6485, 0.954, 0.6008, 0.9738, 0.5749, 0.8438, 0.6008, 0.9738, 0.5491, 0.9738, 0.5749, 0.8438, 0.5491, 0.9738, 0.5013, 0.954, 0.5749, 0.8438, 0.5013, 0.954, 0.4648, 0.9175, 0.5749, 0.8438, 0.4648, 0.9175, 0.445, 0.8697, 0.5749, 0.8438, 0.445, 0.8697, 0.445, 0.818, 0.5749, 0.8438, 0.445, 0.818, 0.4648, 0.7702, 0.5749, 0.8438, 0.4648, 0.7702, 0.5013, 0.7337, 0.5749, 0.8438, 0.9071, 0.6281, 0.9043, 0.602, 0.9626, 0.5945, 0.9665, 0.6204, 0.3573, 0.6672, 0.3556, 0.6934, 0.297, 0.6909, 0.2975, 0.6647, 0.1183, 0.6723, 0.1211, 0.6984, 0.06288, 0.7059, 0.05896, 0.68, 0.4763, 0.6307, 0.4723, 0.6048, 0.5302, 0.5948, 0.5352, 0.6205, 0.9071, 0.6281, 0.8475, 0.6332, 0.8458, 0.6071, 0.9043, 0.602, 0.1779, 0.6672, 0.1796, 0.6934, 0.1211, 0.6984, 0.1183, 0.6723, 0.0597, 0.733, 0.1193, 0.7279, 0.121, 0.754, 0.0625, 0.759, 0.2377, 0.6647, 0.2383, 0.6909, 0.1796, 0.6934, 0.1779, 0.6672, 0.7878, 0.6358, 0.7279, 0.6358, 0.7285, 0.6096, 0.7872, 0.6096, 0.0, 0.6205, 0.005026, 0.5948, 0.06287, 0.6048, 0.05895, 0.6307, 0.5352, 0.6902, 0.5302, 0.716, 0.4723, 0.7059, 0.4763, 0.68, 0.2377, 0.6461, 0.1779, 0.6435, 0.1796, 0.6174, 0.2382, 0.6199, 0.05895, 0.6307, 0.06287, 0.6048, 0.1211, 0.6124, 0.1183, 0.6384, 0.0597, 0.733, 0.0625, 0.759, 0.004276, 0.7666, 0.000357, 0.7407, 0.4394, 0.1118, 0.4427, 0.03395, 0.4948, 0.03395, 0.4981, 0.1118, 0.06286, 0.2741, 0.06444, 0.1118, 0.1231, 0.1118, 0.1246, 0.2741, 0.3121, 0.2741, 0.2504, 0.2741, 0.2519, 0.1118, 0.3106, 0.1118, 0.1894, 0.1118, 0.1927, 0.03395, 0.2448, 0.03395, 0.2481, 0.1118, 0.9981, 0.4364, 0.9948, 0.5143, 0.9427, 0.5143, 0.9394, 0.4364, 0.3754, 0.2741, 0.4371, 0.2741, 0.4356, 0.4364, 0.3769, 0.4364, 0.3746, 0.2741, 0.3129, 0.2741, 0.3144, 0.1118, 0.3731, 0.1118, 0.6231, 0.4364, 0.6198, 0.5143, 0.5677, 0.5143, 0.5644, 0.4364, 7.7e-05, 0.6871, 0.05784, 0.6771, 0.05896, 0.68, 0.0, 0.6902, 0.7285, 0.6096, 0.7294, 0.6051, 0.7863, 0.6051, 0.7872, 0.6096, 0.7285, 0.6388, 0.7279, 0.6358, 0.7878, 0.6358, 0.7871, 0.6388, 0.2982, 0.7248, 0.2987, 0.7279, 0.2389, 0.7253, 0.2397, 0.7223, 0.3556, 0.6174, 0.297, 0.6199, 0.2976, 0.6154, 0.3545, 0.613, 0.3556, 0.6174, 0.3561, 0.6129, 0.4128, 0.608, 0.4141, 0.6124, 0.2996, 0.7249, 0.358, 0.7299, 0.3583, 0.733, 0.2987, 0.7279, 0.6329, 0.02052, 0.6321, 0.000358, 0.6804, 0.000358, 0.6796, 0.02052, 0.5546, 0.5277, 0.5554, 0.5479, 0.5071, 0.5479, 0.5079, 0.5277, 0.7422, 0.02052, 0.6954, 0.02052, 0.6946, 0.000358, 0.7429, 0.000358, 0.4454, 0.02052, 0.4446, 0.000358, 0.4929, 0.000358, 0.4921, 0.02052, 0.1954, 0.02052, 0.1946, 0.000358, 0.2429, 0.000358, 0.2421, 0.02052, 0.5546, 0.02052, 0.5079, 0.02052, 0.5071, 0.000358, 0.5554, 0.000358, 0.5704, 0.02052, 0.5696, 0.000358, 0.6179, 0.000359, 0.6172, 0.02052, 0.7421, 0.5277, 0.7429, 0.5479, 0.6946, 0.5479, 0.6953, 0.5277, 0.9921, 0.5277, 0.9929, 0.5479, 0.9446, 0.5479, 0.9454, 0.5277, 0.7579, 0.5277, 0.8046, 0.5277, 0.8054, 0.5479, 0.7571, 0.5479, 0.3671, 0.02052, 0.3204, 0.02052, 0.3196, 0.000358, 0.3679, 0.000358, 0.8829, 0.02052, 0.8821, 0.000358, 0.9304, 0.000358, 0.9296, 0.02052, 0.2579, 0.02052, 0.2571, 0.000358, 0.3054, 0.000358, 0.3047, 0.02052, 0.8203, 0.02052, 0.8196, 0.000358, 0.8679, 0.000358, 0.8671, 0.02052, 0.6796, 0.5277, 0.6804, 0.5479, 0.6321, 0.5479, 0.6329, 0.5277, 0.1171, 0.5277, 0.1179, 0.5479, 0.06955, 0.5479, 0.07035, 0.5277, 0.1796, 0.6934, 0.1791, 0.6979, 0.1224, 0.7028, 0.1211, 0.6984, 0.8073, 0.5143, 0.8046, 0.5277, 0.7579, 0.5277, 0.7552, 0.5143, 0.06287, 0.6048, 0.06432, 0.6005, 0.1208, 0.6078, 0.1211, 0.6124, 0.8698, 0.5143, 0.8672, 0.5277, 0.8204, 0.5277, 0.8177, 0.5143, 0.4948, 0.03395, 0.4427, 0.03395, 0.4454, 0.02052, 0.4921, 0.02052, 0.7448, 0.5143, 0.7421, 0.5277, 0.6953, 0.5277, 0.6927, 0.5143, 0.2969, 0.6492, 0.2383, 0.6492, 0.2377, 0.6461, 0.2975, 0.6461, 0.6698, 0.6071, 0.6709, 0.6027, 0.7278, 0.6051, 0.7285, 0.6096, 0.9323, 0.5143, 0.9296, 0.5277, 0.8829, 0.5277, 0.8802, 0.5143, 0.5052, 0.03395, 0.5079, 0.02052, 0.5546, 0.02052, 0.5573, 0.03395, 0.06004, 0.7299, 0.1184, 0.7249, 0.1193, 0.7279, 0.0597, 0.733, 0.1823, 0.5143, 0.1796, 0.5277, 0.1329, 0.5277, 0.1302, 0.5143, 0.1823, 0.03395, 0.1302, 0.03395, 0.1329, 0.02052, 0.1796, 0.02052, 0.05732, 0.5143, 0.05465, 0.5277, 0.007856, 0.5277, 0.005185, 0.5143, 0.000568, 0.7375, 0.0587, 0.73, 0.0597, 0.733, 0.000357, 0.7407, 0.8106, 0.1118, 0.7519, 0.1118, 0.7552, 0.03395, 0.8073, 0.03395, 0.4379, 0.2741, 0.4394, 0.1118, 0.4981, 0.1118, 0.4996, 0.2741, 0.6246, 0.2741, 0.6231, 0.4364, 0.5644, 0.4364, 0.5629, 0.2741, 0.7552, 0.5143, 0.7519, 0.4364, 0.8106, 0.4364, 0.8073, 0.5143, 0.8769, 0.1118, 0.8802, 0.03395, 0.9323, 0.03395, 0.9356, 0.1118, 0.8754, 0.2741, 0.9371, 0.2741, 0.9356, 0.4364, 0.8769, 0.4364, 0.06286, 0.2741, 0.1246, 0.2741, 0.1231, 0.4364, 0.06444, 0.4364, 0.1894, 0.4364, 0.2481, 0.4364, 0.2448, 0.5143, 0.1927, 0.5143, 0.8731, 0.1118, 0.8144, 0.1118, 0.8177, 0.03395, 0.8698, 0.03395, 0.7496, 0.2741, 0.7481, 0.4364, 0.6894, 0.4364, 0.6879, 0.2741, 0.5492, 0.6204, 0.5531, 0.5945, 0.6113, 0.602, 0.6085, 0.6281, 0.4323, 0.03395, 0.4356, 0.1118, 0.3769, 0.1118, 0.3802, 0.03395, 0.8731, 0.4364, 0.8698, 0.5143, 0.8177, 0.5143, 0.8144, 0.4364, 0.9996, 0.2741, 0.9981, 0.4364, 0.9394, 0.4364, 0.9379, 0.2741, 0.8746, 0.2741, 0.8129, 0.2741, 0.8144, 0.1118, 0.8731, 0.1118, 0.06444, 0.4364, 0.1231, 0.4364, 0.1198, 0.5143, 0.06768, 0.5143, 0.8144, 0.4364, 0.8129, 0.2741, 0.8746, 0.2741, 0.8731, 0.4364])
me_ref_001.materials.append(mat_wine_barrel_01)
me_ref_001.use_remesh_fix_poles = True
me_ref_001.use_remesh_preserve_attributes = False
me_ref_001.use_mirror_vertex_groups = False
me_ref_001.update()
me_ref_001.normals_split_custom_set([tuple(v) for v in zip(*[iter([9.373e-07, 0.0, 1.0, 1.158e-12, 0.0, 1.0, -5.79e-13, 0.0, 1.0, 9.373e-07, 0.0, 1.0, -1.255e-06, 0.0, 1.0, -1.255e-06, 0.0, 1.0, -4.268e-06, 0.0, 1.0, -4.268e-06, 0.0, 1.0, 2.844e-06, 0.0, -1.0, -7.11e-07, 0.0, -1.0, -7.11e-07, 0.0, -1.0, 2.844e-06, 0.0, -1.0, -8.201e-07, 0.0, 1.0, 0.0, 0.0, 1.0, 0.0, 0.0, 1.0, -8.201e-07, 0.0, 1.0, 2.509e-07, 0.0, 1.0, 2.509e-07, 0.0, 1.0, -1.255e-06, 0.0, 1.0, -1.255e-06, 0.0, 1.0, -1.263e-06, 0.0, 1.0, -1.263e-06, 0.0, 1.0, -1.992e-06, 0.0, 1.0, -1.992e-06, 0.0, 1.0, 2.007e-06, 0.0, 1.0, 2.007e-06, 0.0, 1.0, 2.007e-06, 0.0, 1.0, 2.007e-06, 0.0, 1.0, 2.222e-07, 7.742e-08, 1.0, 2.222e-07, 7.742e-08, 1.0, 1.422e-06, 1.122e-07, 1.0, 1.422e-06, 1.122e-07, 1.0, 1.034e-13, 0.0, 1.0, 1.608e-13, 0.0, 1.0, 2.509e-07, 0.0, 1.0, 2.509e-07, 0.0, 1.0, 0.0, 0.0, -1.0, 1.511e-06, 0.0, -1.0, 1.511e-06, 0.0, -1.0, 0.0, 0.0, -1.0, 7.11e-07, 8.94e-07, 1.0, 1.733e-06, 5.134e-07, 1.0, 1.733e-06, 5.134e-07, 1.0, 7.11e-07, 8.94e-07, 1.0, 0.0, 0.0, 1.0, 0.0, 0.0, 1.0, 7.527e-07, 0.0, 1.0, 7.527e-07, 0.0, 1.0, 1.777e-07, 5.161e-08, 1.0, -5.777e-07, 1.728e-07, 1.0, -5.777e-07, 1.728e-07, 1.0, 1.777e-07, 5.161e-08, 1.0, -7.11e-07, 0.0, -1.0, -7.11e-07, 0.0, -1.0, -7.11e-07, 0.0, -1.0, -7.11e-07, 0.0, -1.0, -1.407e-07, -9.589e-07, -1.0, -1.407e-07, -9.589e-07, -1.0, -5.012e-08, -1.241e-06, -1.0, -5.012e-08, -1.241e-06, -1.0, 5.11e-07, 4.769e-07, 1.0, 1.777e-07, 1.728e-07, 1.0, 1.777e-07, 1.728e-07, 1.0, 5.11e-07, 4.769e-07, 1.0, -3.014e-06, 0.0, 1.0, -3.014e-06, 0.0, 1.0, 0.0, 0.0, 1.0, 0.0, 0.0, 1.0, 2.729e-07, -1.019e-06, -1.0, 1.364e-07, -1.096e-06, -1.0, 5.519e-09, -1.212e-06, -1.0, 1.364e-07, -1.096e-06, -1.0, 2.687e-07, -1.092e-06, -1.0, 5.519e-09, -1.212e-06, -1.0, 2.687e-07, -1.092e-06, -1.0, 1.847e-07, -8.895e-07, -1.0, 5.519e-09, -1.212e-06, -1.0, 1.847e-07, -8.895e-07, -1.0, 7.346e-08, -1.223e-06, -1.0, 5.519e-09, -1.212e-06, -1.0, 7.346e-08, -1.223e-06, -1.0, -6.297e-08, -1.508e-06, -1.0, 5.519e-09, -1.212e-06, -1.0, -6.297e-08, -1.508e-06, -1.0, -1.259e-07, -1.513e-06, -1.0, 5.519e-09, -1.212e-06, -1.0, -1.259e-07, -1.513e-06, -1.0, 4.653e-14, -1.532e-06, -1.0, 5.519e-09, -1.212e-06, -1.0, 4.653e-14, -1.532e-06, -1.0, 1.259e-07, -1.513e-06, -1.0, 5.519e-09, -1.212e-06, -1.0, 1.259e-07, -1.513e-06, -1.0, 7.346e-08, -1.508e-06, -1.0, 5.519e-09, -1.212e-06, -1.0, 7.346e-08, -1.508e-06, -1.0, -5.663e-08, -1.223e-06, -1.0, 5.519e-09, -1.212e-06, -1.0, -5.663e-08, -1.223e-06, -1.0, -1.826e-07, -8.895e-07, -1.0, 5.519e-09, -1.212e-06, -1.0, -1.826e-07, -8.895e-07, -1.0, -2.624e-07, -1.092e-06, -1.0, 5.519e-09, -1.212e-06, -1.0, -2.624e-07, -1.092e-06, -1.0, -1.259e-07, -1.096e-06, -1.0, 5.519e-09, -1.212e-06, -1.0, -1.259e-07, -1.096e-06, -1.0, -2.519e-07, -1.019e-06, -1.0, 5.519e-09, -1.212e-06, -1.0, -2.519e-07, -1.019e-06, -1.0, 2.099e-08, -1.176e-06, -1.0, 5.519e-09, -1.212e-06, -1.0, 2.099e-08, -1.176e-06, -1.0, 2.729e-07, -1.019e-06, -1.0, 5.519e-09, -1.212e-06, -1.0, 7.566e-07, -1.946e-06, -1.0, 1.851e-07, -1.048e-06, -1.0, 1.851e-07, -1.048e-06, -1.0, 7.566e-07, -1.946e-06, -1.0, 4.014e-06, 0.0, 1.0, 2.007e-06, 0.0, 1.0, 2.007e-06, 0.0, 1.0, 4.014e-06, 0.0, 1.0, -1.113e-06, -5.826e-07, -1.0, -5.018e-07, -2.446e-07, -1.0, -5.018e-07, -2.446e-07, -1.0, -1.113e-06, -5.826e-07, -1.0, -4.687e-07, 0.0, 1.0, -4.687e-07, 0.0, 1.0, -7.03e-07, 0.0, 1.0, -7.03e-07, 0.0, 1.0, -4.268e-06, 0.0, 1.0, -4.268e-06, 0.0, 1.0, -3.014e-06, 0.0, 1.0, -3.014e-06, 0.0, 1.0, 7.527e-07, 0.0, 1.0, 7.527e-07, 0.0, 1.0, 5.018e-07, 0.0, 1.0, 5.018e-07, 0.0, 1.0, -5.018e-07, -2.446e-07, -1.0, 3.136e-08, 0.0, -1.0, 3.136e-08, 0.0, -1.0, -5.018e-07, -2.446e-07, -1.0, 7.527e-07, 0.0, 1.0, 7.527e-07, 0.0, 1.0, -2.007e-06, 0.0, 1.0, -2.007e-06, 0.0, 1.0, -5.777e-07, 1.728e-07, 1.0, -5.777e-07, 1.728e-07, 1.0, -7.11e-07, 4.769e-07, 1.0, -7.11e-07, 4.769e-07, 1.0, -1.004e-06, -6.672e-07, -1.0, -5.645e-07, -3.011e-07, -1.0, -5.645e-07, -3.011e-07, -1.0, -1.004e-06, -6.672e-07, -1.0, 9.722e-07, -5.826e-07, -1.0, 9.722e-07, -5.826e-07, -1.0, 5.018e-07, -2.446e-07, -1.0, 5.018e-07, -2.446e-07, -1.0, 5.11e-07, 4.769e-07, 1.0, 5.11e-07, 4.769e-07, 1.0, 5.11e-07, 1.108e-06, 1.0, 5.11e-07, 1.108e-06, 1.0, 1.422e-06, 8.94e-07, 1.0, 1.422e-06, 1.233e-06, 1.0, 1.422e-06, 1.233e-06, 1.0, 1.422e-06, 8.94e-07, 1.0, -8.888e-08, 0.0, -1.0, -8.889e-08, 0.0, -1.0, 1.511e-06, 0.0, -1.0, 1.511e-06, 0.0, -1.0, -5.488e-07, -1.03e-06, -1.0, -5.488e-07, -1.03e-06, -1.0, 4.861e-07, -8.312e-07, -1.0, 4.861e-07, -8.312e-07, -1.0, -0.9701, -0.193, -0.1473, -0.951, -0.1892, -0.2448, -0.951, -0.1892, -0.2448, -0.9701, -0.193, -0.1473, -0.8076, 0.5396, -0.2378, -0.8076, 0.5396, -0.2378, -0.8076, 0.5396, -0.2378, -0.8076, 0.5396, -0.2378, 0.9526, 0.1895, 0.2378, 0.9526, 0.1895, 0.2378, 0.9526, 0.1895, 0.2378, 0.9526, 0.1895, 0.2378, -0.9526, -0.1895, 0.2378, -0.9526, -0.1895, 0.2378, -0.9526, -0.1895, 0.2378, -0.9526, -0.1895, 0.2378, 0.8076, -0.5396, -0.2378, 0.8076, -0.5396, -0.2378, 0.8076, -0.5396, -0.2378, 0.8076, -0.5396, -0.2378, 0.9526, -0.1895, -0.2378, 0.9526, -0.1895, -0.2378, 0.9526, -0.1895, -0.2378, 0.9526, -0.1895, -0.2378, 0.9526, 0.1895, -0.2378, 0.9526, 0.1895, -0.2378, 0.9526, 0.1895, -0.2378, 0.9526, 0.1895, -0.2378, 0.8076, 0.5396, 0.2378, 0.8076, 0.5396, 0.2378, 0.8076, 0.5396, 0.2378, 0.8076, 0.5396, 0.2378, -0.9526, -0.1895, -0.2378, -0.9526, -0.1895, -0.2378, -0.9526, -0.1895, -0.2378, -0.9526, -0.1895, -0.2378, 0.5396, 0.8076, -0.2378, 0.5396, 0.8076, -0.2378, 0.5396, 0.8076, -0.2378, 0.5396, 0.8076, -0.2378, -0.8076, -0.5396, 0.2378, -0.8076, -0.5396, 0.2378, -0.8076, -0.5396, 0.2378, -0.8076, -0.5396, 0.2378, -0.9526, 0.1895, -0.2378, -0.9526, 0.1895, -0.2378, -0.9526, 0.1895, -0.2378, -0.9526, 0.1895, -0.2378, 0.5396, -0.8076, -0.2378, 0.5396, -0.8076, -0.2378, 0.5396, -0.8076, -0.2378, 0.5396, -0.8076, -0.2378, 0.1895, 0.9526, -0.2378, 0.1895, 0.9526, -0.2378, 0.1895, 0.9526, -0.2378, 0.1895, 0.9526, -0.2378, 0.5396, -0.8076, 0.2378, 0.5396, -0.8076, 0.2378, 0.5396, -0.8076, 0.2378, 0.5396, -0.8076, 0.2378, -0.1895, 0.9526, -0.2378, -0.1895, 0.9526, -0.2378, -0.1895, 0.9526, -0.2378, -0.1895, 0.9526, -0.2378, -4.458e-07, -1.528e-06, -1.0, 4.145e-08, -1.052e-06, -1.0, 4.145e-08, -1.052e-06, -1.0, -4.458e-07, -1.528e-06, -1.0, 9.373e-07, 0.0, 1.0, 9.373e-07, 0.0, 1.0, 0.0, 0.0, 1.0, 0.0, 0.0, 1.0, 4.861e-07, -8.312e-07, -1.0, 4.861e-07, -8.312e-07, -1.0, 7.841e-07, -6.672e-07, -1.0, 7.841e-07, -6.672e-07, -1.0, 1.406e-07, -9.589e-07, -1.0, 1.406e-07, -9.589e-07, -1.0, 4.145e-08, -1.052e-06, -1.0, 4.145e-08, -1.052e-06, -1.0, -2.509e-07, 0.0, 1.0, -2.007e-06, 0.0, 1.0, -2.007e-06, 0.0, 1.0, -2.509e-07, 0.0, 1.0, 4.448e-07, -1.528e-06, -1.0, 4.448e-07, -1.528e-06, -1.0, -4.185e-08, -1.052e-06, -1.0, -4.185e-08, -1.052e-06, -1.0, 6.774e-06, 0.0, 1.0, 6.774e-06, 0.0, 1.0, 7.527e-07, 0.0, 1.0, 7.527e-07, 0.0, 1.0, -2.343e-07, 0.0, 1.0, 1.666e-06, 0.0, 1.0, 1.666e-06, 0.0, 1.0, -2.343e-07, 0.0, 1.0, 5.092e-08, -1.241e-06, -1.0, 5.092e-08, -1.241e-06, -1.0, 1.406e-07, -9.589e-07, -1.0, 1.406e-07, -9.589e-07, -1.0, -1.844e-07, -1.048e-06, -1.0, -1.844e-07, -1.048e-06, -1.0, 2.288e-10, 0.0, -1.0, 2.288e-10, 0.0, -1.0, -2.311e-06, 0.0, -1.0, -2.311e-06, 0.0, -1.0, -8.889e-08, 0.0, -1.0, -8.888e-08, 0.0, -1.0, -8.201e-07, 0.0, 1.0, -8.201e-07, 0.0, 1.0, -1.028e-06, 0.0, 1.0, -1.028e-06, 0.0, 1.0, -2.343e-07, 0.0, 1.0, -2.343e-07, 0.0, 1.0, -9.373e-07, 0.0, 1.0, -9.373e-07, 0.0, 1.0, 0.0, 0.0, -1.0, 2.844e-06, 0.0, -1.0, 2.844e-06, 0.0, -1.0, 0.0, 0.0, -1.0, -1.746e-07, -7.028e-07, -1.0, -1.746e-07, -7.028e-07, -1.0, 5.092e-08, -1.241e-06, -1.0, 5.092e-08, -1.241e-06, -1.0, -1.113e-06, -9.027e-07, -1.0, -1.113e-06, -9.027e-07, -1.0, -5.488e-07, -1.03e-06, -1.0, -5.488e-07, -1.03e-06, -1.0, 4.014e-06, 0.0, 1.0, 4.014e-06, 0.0, 1.0, 6.774e-06, 0.0, 1.0, 6.774e-06, 0.0, 1.0, 5.018e-07, 0.0, 1.0, 5.018e-07, 0.0, 1.0, -2.509e-07, 0.0, 1.0, -2.509e-07, 0.0, 1.0, 0.0, 0.0, -1.0, 0.0, 0.0, -1.0, 0.0, 0.0, -1.0, 0.0, 0.0, -1.0, -5.018e-07, -8.312e-07, -1.0, -1.004e-06, -6.672e-07, -1.0, -1.004e-06, -6.672e-07, -1.0, -5.018e-07, -8.312e-07, -1.0, 1.777e-07, 1.728e-07, 1.0, 1.777e-07, 5.161e-08, 1.0, 1.777e-07, 5.161e-08, 1.0, 1.777e-07, 1.728e-07, 1.0, -4.458e-07, -1.528e-06, -1.0, -4.458e-07, -1.528e-06, -1.0, -7.565e-07, -1.946e-06, -1.0, -7.565e-07, -1.946e-06, -1.0, 1.158e-12, 0.0, 1.0, -1.992e-06, 0.0, 1.0, -1.992e-06, 0.0, 1.0, -5.79e-13, 0.0, 1.0, -3.111e-07, 1.233e-06, 1.0, -3.111e-07, 1.233e-06, 1.0, -4.444e-07, 1.108e-06, 1.0, -4.444e-07, 1.108e-06, 1.0, 1.422e-06, 1.233e-06, 1.0, 5.11e-07, 1.108e-06, 1.0, 5.11e-07, 1.108e-06, 1.0, 1.422e-06, 1.233e-06, 1.0, -0.8224, -0.5495, -0.1473, -0.8224, -0.5495, -0.1473, -0.8062, -0.5387, -0.2448, -0.8062, -0.5387, -0.2448, -0.8315, -0.5556, 3.538e-07, -0.8315, -0.5556, 3.921e-07, -0.8224, -0.5495, -0.1473, -0.8224, -0.5495, -0.1473, -0.1951, -0.9808, 7.626e-07, -0.193, -0.9701, -0.1473, -0.193, -0.9701, -0.1473, -0.1951, -0.9808, 7.483e-07, -0.193, 0.9701, 0.1473, -0.1892, 0.951, 0.2448, -0.1892, 0.951, 0.2448, -0.193, 0.9701, 0.1473, 0.9701, -0.193, 0.1473, 0.951, -0.1892, 0.2448, 0.951, -0.1892, 0.2448, 0.9701, -0.193, 0.1473, -0.8224, 0.5495, 0.1473, -0.8315, 0.5556, -4.279e-07, -0.8315, 0.5556, -3.992e-07, -0.8224, 0.5495, 0.1473, 0.5556, -0.8315, 6.455e-07, 0.5495, -0.8224, 0.1473, 0.5495, -0.8224, 0.1473, 0.5556, -0.8315, 6.12e-07, 0.8224, -0.5495, -0.1473, 0.8224, -0.5495, -0.1473, 0.8062, -0.5387, -0.2448, 0.8062, -0.5387, -0.2448, 0.193, 0.9701, -0.1473, 0.193, 0.9701, -0.1473, 0.1892, 0.951, -0.2448, 0.1892, 0.951, -0.2448, 0.8315, -0.5556, 4.375e-07, 0.8315, -0.5556, 3.944e-07, 0.8224, -0.5495, -0.1473, 0.8224, -0.5495, -0.1473, -0.1951, 0.9808, -8.606e-07, -0.1951, 0.9808, -8.989e-07, -0.193, 0.9701, -0.1473, -0.193, 0.9701, -0.1473, 0.5495, 0.8224, -0.1473, 0.5387, 0.8062, -0.2448, 0.5387, 0.8062, -0.2448, 0.5495, 0.8224, -0.1473, -0.5495, 0.8224, 0.1473, -0.5495, 0.8224, 0.1473, -0.5387, 0.8062, 0.2448, -0.5387, 0.8062, 0.2448, -0.9808, -0.1951, 1.793e-07, -0.9808, -0.1951, 1.315e-07, -0.9701, -0.193, 0.1473, -0.9701, -0.193, 0.1473, -0.1951, 0.9808, -8.606e-07, -0.193, 0.9701, 0.1473, -0.193, 0.9701, 0.1473, -0.1951, 0.9808, -8.989e-07, 0.9701, -0.193, -0.1473, 0.9701, -0.193, -0.1473, 0.951, -0.1892, -0.2448, 0.951, -0.1892, -0.2448, 1.733e-06, 5.134e-07, 1.0, 1.733e-06, 5.134e-07, 1.0, 1.422e-06, 1.122e-07, 1.0, 1.422e-06, 1.122e-07, 1.0, 2.007e-06, 0.0, 1.0, -2.509e-07, 0.0, 1.0, -2.509e-07, 0.0, 1.0, 2.007e-06, 0.0, 1.0, 2.288e-10, 0.0, -1.0, 2.288e-10, 0.0, -1.0, 1.851e-07, -1.048e-06, -1.0, 1.851e-07, -1.048e-06, -1.0, 1.757e-07, -7.028e-07, -1.0, 1.757e-07, -7.028e-07, -1.0, 0.0, 0.0, -1.0, 0.0, 0.0, -1.0, 5.018e-07, -2.446e-07, -1.0, 5.018e-07, -2.446e-07, -1.0, 3.136e-08, 0.0, -1.0, 3.136e-08, 0.0, -1.0, -1.777e-07, 1.122e-07, 1.0, 0.0, 5.134e-07, 1.0, 0.0, 5.134e-07, 1.0, -1.777e-07, 1.122e-07, 1.0, 2.222e-07, 7.742e-08, 1.0, -1.777e-07, 1.122e-07, 1.0, -1.777e-07, 1.122e-07, 1.0, 2.222e-07, 7.742e-08, 1.0, 0.0, 0.0, -1.0, 0.0, 0.0, -1.0, 0.0, 0.0, -1.0, 0.0, 0.0, -1.0, -3.136e-08, 0.0, -1.0, -3.136e-08, 0.0, -1.0, -5.645e-07, -3.011e-07, -1.0, -5.645e-07, -3.011e-07, -1.0, 0.0, 0.0, -1.0, 0.0, 0.0, -1.0, -1.746e-07, -7.028e-07, -1.0, -1.746e-07, -7.028e-07, -1.0, -7.03e-07, 0.0, 1.0, -7.03e-07, 0.0, 1.0, 1.432e-06, 0.0, 1.0, 1.432e-06, 0.0, 1.0, 2.044e-06, 0.0, -1.0, 2.044e-06, 0.0, -1.0, 3.377e-06, 0.0, -1.0, 3.377e-06, 0.0, -1.0, 2.195e-07, -1.03e-06, -1.0, -5.018e-07, -8.312e-07, -1.0, -5.018e-07, -8.312e-07, -1.0, 2.195e-07, -1.03e-06, -1.0, -3.111e-07, 1.233e-06, 1.0, 7.11e-07, 8.94e-07, 1.0, 7.11e-07, 8.94e-07, 1.0, -3.111e-07, 1.233e-06, 1.0, 3.377e-06, 0.0, -1.0, 3.377e-06, 0.0, -1.0, 2.844e-06, 0.0, -1.0, 2.844e-06, 0.0, -1.0, 7.566e-07, -1.946e-06, -1.0, 7.566e-07, -1.946e-06, -1.0, 4.448e-07, -1.528e-06, -1.0, 4.448e-07, -1.528e-06, -1.0, 0.193, 0.9701, 0.1473, 0.1892, 0.951, 0.2448, 0.1892, 0.951, 0.2448, 0.193, 0.9701, 0.1473, 0.9808, 0.1951, -1.578e-07, 0.9808, 0.1951, -1.721e-07, 0.9701, 0.193, 0.1473, 0.9701, 0.193, 0.1473, 0.9808, -0.1951, 1.817e-07, 0.9701, -0.193, 0.1473, 0.9701, -0.193, 0.1473, 0.9808, -0.1951, 1.267e-07, -0.8224, 0.5495, 0.1473, -0.8062, 0.5387, 0.2448, -0.8062, 0.5387, 0.2448, -0.8224, 0.5495, 0.1473, -0.193, 0.9701, -0.1473, -0.193, 0.9701, -0.1473, -0.1892, 0.951, -0.2448, -0.1892, 0.951, -0.2448, 0.1951, 0.9808, -9.036e-07, 0.1951, 0.9808, -8.606e-07, 0.193, 0.9701, -0.1473, 0.193, 0.9701, -0.1473, -0.5556, 0.8315, -6.359e-07, -0.5495, 0.8224, -0.1473, -0.5495, 0.8224, -0.1473, -0.5556, 0.8315, -6.502e-07, -0.8224, 0.5495, -0.1473, -0.8224, 0.5495, -0.1473, -0.8062, 0.5387, -0.2448, -0.8062, 0.5387, -0.2448, 0.9701, 0.193, -0.1473, 0.951, 0.1892, -0.2448, 0.951, 0.1892, -0.2448, 0.9701, 0.193, -0.1473, 0.5556, 0.8315, -6.981e-07, 0.5556, 0.8315, -6.813e-07, 0.5495, 0.8224, 0.1473, 0.5495, 0.8224, 0.1473, 0.5556, 0.8315, -6.981e-07, 0.5495, 0.8224, -0.1473, 0.5495, 0.8224, -0.1473, 0.5556, 0.8315, -6.813e-07, -0.193, -0.9701, 0.1473, -0.193, -0.9701, 0.1473, -0.1892, -0.951, 0.2448, -0.1892, -0.951, 0.2448, -7.11e-07, 0.0, -1.0, 0.0, 0.0, -1.0, 0.0, 0.0, -1.0, -7.11e-07, 0.0, -1.0, -0.9808, -0.1951, 1.793e-07, -0.9701, -0.193, -0.1473, -0.9701, -0.193, -0.1473, -0.9808, -0.1951, 1.315e-07, 0.9808, 0.1951, -1.578e-07, 0.9701, 0.193, -0.1473, 0.9701, 0.193, -0.1473, 0.9808, 0.1951, -1.721e-07, -0.5495, -0.8224, 0.1473, -0.5495, -0.8224, 0.1473, -0.5387, -0.8062, 0.2448, -0.5387, -0.8062, 0.2448, 0.9701, 0.193, 0.1473, 0.9701, 0.193, 0.1473, 0.951, 0.1892, 0.2448, 0.951, 0.1892, 0.2448, -0.9808, 0.1951, -1.578e-07, -0.9808, 0.1951, -1.363e-07, -0.9701, 0.193, 0.1473, -0.9701, 0.193, 0.1473, -0.9808, 0.1951, -1.578e-07, -0.9701, 0.193, -0.1473, -0.9701, 0.193, -0.1473, -0.9808, 0.1951, -1.363e-07, 0.8224, 0.5495, -0.1473, 0.8062, 0.5387, -0.2448, 0.8062, 0.5387, -0.2448, 0.8224, 0.5495, -0.1473, -0.9701, -0.193, 0.1473, -0.9701, -0.193, 0.1473, -0.951, -0.1892, 0.2448, -0.951, -0.1892, 0.2448, 0.5556, -0.8315, 6.455e-07, 0.5556, -0.8315, 6.12e-07, 0.5495, -0.8224, -0.1473, 0.5495, -0.8224, -0.1473, -0.5556, -0.8315, 6.574e-07, -0.5556, -0.8315, 6.239e-07, -0.5495, -0.8224, 0.1473, -0.5495, -0.8224, 0.1473, 0.5495, 0.8224, 0.1473, 0.5495, 0.8224, 0.1473, 0.5387, 0.8062, 0.2448, 0.5387, 0.8062, 0.2448, -0.3808, 0.9194, 0.09845, -0.7037, 0.7037, 0.09845, -0.7037, 0.7037, 0.09845, -0.3808, 0.9194, 0.09845, -0.9951, -1.566e-07, -0.09845, -0.9951, -1.146e-07, -0.09845, -0.9194, -0.3808, -0.09844, -0.9194, -0.3808, -0.09844, -0.3808, -0.9194, -0.09845, -0.7037, -0.7037, -0.09845, -0.7037, -0.7037, -0.09845, -0.3808, -0.9194, -0.09845, 0.7037, 0.7037, -0.09845, 0.9194, 0.3808, -0.09845, 0.9194, 0.3808, -0.09845, 0.7037, 0.7037, -0.09845, 0.9194, 0.3808, 0.09845, 0.9194, 0.3808, 0.09845, 0.9951, 3.821e-08, 0.09845, 0.9951, 1.762e-07, 0.09845, -0.9194, -0.3808, 0.09845, -0.9194, -0.3808, 0.09845, -0.9951, 5.732e-08, 0.09845, -0.9951, -7.832e-08, 0.09845, -0.3808, -0.9194, 0.09845, -0.3808, -0.9194, 0.09845, -0.7037, -0.7037, 0.09845, -0.7037, -0.7037, 0.09845, 0.9194, -0.3808, -0.09845, 0.9194, -0.3808, -0.09845, 0.9951, -2.197e-07, -0.09845, 0.9951, -6.853e-08, -0.09845, -0.9951, -1.566e-07, -0.09845, -0.9194, 0.3808, -0.09845, -0.9194, 0.3808, -0.09845, -0.9951, -1.146e-07, -0.09845, 0.7037, 0.7037, -0.09845, 0.7037, 0.7037, -0.09845, 0.3808, 0.9194, -0.09845, 0.3808, 0.9194, -0.09845, -0.5396, 0.8076, 0.2378, -0.5396, 0.8076, 0.2378, -0.5396, 0.8076, 0.2378, -0.5396, 0.8076, 0.2378, -1.958e-07, 0.9951, -0.09845, -7.643e-08, 0.9951, -0.09845, -0.3808, 0.9194, -0.09845, -0.3808, 0.9194, -0.09845, -0.7037, -0.7037, 0.09845, -0.7037, -0.7037, 0.09845, -0.9194, -0.3808, 0.09845, -0.9194, -0.3808, 0.09845, 0.7037, 0.7037, 0.09845, 0.7037, 0.7037, 0.09845, 0.9194, 0.3808, 0.09845, 0.9194, 0.3808, 0.09845, -0.7037, 0.7037, 0.09845, -0.9194, 0.3808, 0.09845, -0.9194, 0.3808, 0.09845, -0.7037, 0.7037, 0.09845, 0.7037, -0.7037, 0.09845, 0.9194, -0.3808, 0.09845, 0.9194, -0.3808, 0.09845, 0.7037, -0.7037, 0.09845, 0.3808, 0.9194, -0.09845, 0.3808, 0.9194, -0.09845, -7.643e-08, 0.9951, -0.09845, -1.958e-07, 0.9951, -0.09845, -0.9194, 0.3808, 0.09845, -0.9951, -7.832e-08, 0.09845, -0.9951, 5.732e-08, 0.09845, -0.9194, 0.3808, 0.09845, -6.716e-07, -7.426e-07, 1.0, 6.716e-07, -6.861e-07, 1.0, 1.135e-07, 1.312e-13, 1.0, 6.716e-07, -6.861e-07, 1.0, 6.716e-07, -5.251e-07, 1.0, 1.135e-07, 1.312e-13, 1.0, 6.716e-07, -5.251e-07, 1.0, 2.862e-07, -2.842e-07, 1.0, 1.135e-07, 1.312e-13, 1.0, 2.862e-07, -2.842e-07, 1.0, 6.22e-07, -2.585e-14, 1.0, 1.135e-07, 1.312e-13, 1.0, 6.22e-07, -2.585e-14, 1.0, 1.007e-06, 2.842e-07, 1.0, 1.135e-07, 1.312e-13, 1.0, 1.007e-06, 2.842e-07, 1.0, 6.716e-07, 5.251e-07, 1.0, 1.135e-07, 1.312e-13, 1.0, 6.716e-07, 5.251e-07, 1.0, 6.716e-07, 6.861e-07, 1.0, 1.135e-07, 1.312e-13, 1.0, 6.716e-07, 6.861e-07, 1.0, 6.716e-07, 7.426e-07, 1.0, 1.135e-07, 1.312e-13, 1.0, 6.716e-07, 7.426e-07, 1.0, -6.716e-07, 6.861e-07, 1.0, 1.135e-07, 1.312e-13, 1.0, -6.716e-07, 6.861e-07, 1.0, -1.007e-06, 5.251e-07, 1.0, 1.135e-07, 1.312e-13, 1.0, -1.007e-06, 5.251e-07, 1.0, -7.213e-07, 2.842e-07, 1.0, 1.135e-07, 1.312e-13, 1.0, -7.213e-07, 2.842e-07, 1.0, -7.213e-07, 5.17e-14, 1.0, 1.135e-07, 1.312e-13, 1.0, -7.213e-07, 5.17e-14, 1.0, 3.358e-07, -2.842e-07, 1.0, 1.135e-07, 1.312e-13, 1.0, 3.358e-07, -2.842e-07, 1.0, 6.716e-07, -5.251e-07, 1.0, 1.135e-07, 1.312e-13, 1.0, 6.716e-07, -5.251e-07, 1.0, -6.716e-07, -6.861e-07, 1.0, 1.135e-07, 1.312e-13, 1.0, -6.716e-07, -6.861e-07, 1.0, -6.716e-07, -7.426e-07, 1.0, 1.135e-07, 1.312e-13, 1.0, -1.273e-07, -0.9951, -0.09845, -2.388e-07, -0.9951, -0.09845, 0.3808, -0.9194, -0.09845, 0.3808, -0.9194, -0.09845, 0.9951, 1.762e-07, 0.09845, 0.9951, 3.821e-08, 0.09845, 0.9194, -0.3808, 0.09845, 0.9194, -0.3808, 0.09845, 1.958e-08, -0.9951, 0.09845, -1.146e-07, -0.9951, 0.09845, -0.3808, -0.9194, 0.09845, -0.3808, -0.9194, 0.09845, -0.3808, 0.9194, -0.09845, -0.3808, 0.9194, -0.09845, -0.7037, 0.7037, -0.09845, -0.7037, 0.7037, -0.09845, -1.273e-07, -0.9951, -0.09845, -0.3808, -0.9194, -0.09845, -0.3808, -0.9194, -0.09845, -2.388e-07, -0.9951, -0.09845, 0.3808, -0.9194, 0.09845, 0.3808, -0.9194, 0.09845, -1.146e-07, -0.9951, 0.09845, 1.958e-08, -0.9951, 0.09845, -2.741e-07, 0.9951, 0.09845, -0.3808, 0.9194, 0.09845, -0.3808, 0.9194, 0.09845, -1.624e-07, 0.9951, 0.09845, 0.7037, -0.7037, 0.09845, 0.7037, -0.7037, 0.09845, 0.3808, -0.9194, 0.09845, 0.3808, -0.9194, 0.09845, -0.7037, -0.7037, -0.09845, -0.9194, -0.3808, -0.09844, -0.9194, -0.3808, -0.09844, -0.7037, -0.7037, -0.09845, 0.3808, -0.9194, -0.09845, 0.3808, -0.9194, -0.09845, 0.7037, -0.7037, -0.09845, 0.7037, -0.7037, -0.09845, 0.3808, 0.9194, 0.09845, 0.3808, 0.9194, 0.09845, 0.7037, 0.7037, 0.09845, 0.7037, 0.7037, 0.09845, 0.9194, 0.3808, -0.09845, 0.9951, -6.853e-08, -0.09845, 0.9951, -2.197e-07, -0.09845, 0.9194, 0.3808, -0.09845, 0.7037, -0.7037, -0.09845, 0.7037, -0.7037, -0.09845, 0.9194, -0.3808, -0.09845, 0.9194, -0.3808, -0.09845, -2.741e-07, 0.9951, 0.09845, -1.624e-07, 0.9951, 0.09845, 0.3808, 0.9194, 0.09845, 0.3808, 0.9194, 0.09845, -0.5495, -0.8224, -0.1473, -0.5387, -0.8062, -0.2448, -0.5387, -0.8062, -0.2448, -0.5495, -0.8224, -0.1473, 0.8315, 0.5556, -4.064e-07, 0.8224, 0.5495, -0.1473, 0.8224, 0.5495, -0.1473, 0.8315, 0.5556, -4.327e-07, 0.9808, -0.1951, 1.817e-07, 0.9808, -0.1951, 1.267e-07, 0.9701, -0.193, -0.1473, 0.9701, -0.193, -0.1473, -0.9701, 0.193, -0.1473, -0.951, 0.1892, -0.2448, -0.951, 0.1892, -0.2448, -0.9701, 0.193, -0.1473, -0.8224, -0.5495, 0.1473, -0.8062, -0.5387, 0.2448, -0.8062, -0.5387, 0.2448, -0.8224, -0.5495, 0.1473, -0.5556, 0.8315, -6.359e-07, -0.5556, 0.8315, -6.502e-07, -0.5495, 0.8224, 0.1473, -0.5495, 0.8224, 0.1473, -0.8315, 0.5556, -3.992e-07, -0.8315, 0.5556, -4.279e-07, -0.8224, 0.5495, -0.1473, -0.8224, 0.5495, -0.1473, 0.8224, -0.5495, 0.1473, 0.8062, -0.5387, 0.2448, 0.8062, -0.5387, 0.2448, 0.8224, -0.5495, 0.1473, 2.844e-06, 0.0, -1.0, 2.844e-06, 0.0, -1.0, 2.844e-06, 0.0, -1.0, 2.844e-06, 0.0, -1.0, 7.213e-07, -9.027e-07, -1.0, 7.213e-07, -9.027e-07, -1.0, 9.722e-07, -5.826e-07, -1.0, 9.722e-07, -5.826e-07, -1.0, -4.444e-07, 1.108e-06, 1.0, -4.444e-07, 1.108e-06, 1.0, -7.11e-07, 4.769e-07, 1.0, -7.11e-07, 4.769e-07, 1.0, 7.999e-07, 0.0, -1.0, 7.999e-07, 0.0, -1.0, 2.044e-06, 0.0, -1.0, 2.044e-06, 0.0, -1.0, 2.823e-07, -3.011e-07, -1.0, 7.841e-07, -6.672e-07, -1.0, 7.841e-07, -6.672e-07, -1.0, 2.823e-07, -3.011e-07, -1.0, 2.823e-07, -3.011e-07, -1.0, 2.823e-07, -3.011e-07, -1.0, -3.136e-08, 0.0, -1.0, -3.136e-08, 0.0, -1.0, 7.999e-07, 0.0, -1.0, 0.0, 0.0, -1.0, 0.0, 0.0, -1.0, 7.999e-07, 0.0, -1.0, 0.1895, -0.9526, 0.2378, 0.1895, -0.9526, 0.2378, 0.1895, -0.9526, 0.2378, 0.1895, -0.9526, 0.2378, -0.5396, -0.8076, -0.2378, -0.5396, -0.8076, -0.2378, -0.5396, -0.8076, -0.2378, -0.5396, -0.8076, -0.2378, -0.1895, -0.9526, 0.2378, -0.1895, -0.9526, 0.2378, -0.1895, -0.9526, 0.2378, -0.1895, -0.9526, 0.2378, 0.5396, 0.8076, 0.2378, 0.5396, 0.8076, 0.2378, 0.5396, 0.8076, 0.2378, 0.5396, 0.8076, 0.2378, 0.9526, -0.1895, 0.2378, 0.9526, -0.1895, 0.2378, 0.9526, -0.1895, 0.2378, 0.9526, -0.1895, 0.2378, -0.5396, -0.8076, 0.2378, -0.5396, -0.8076, 0.2378, -0.5396, -0.8076, 0.2378, -0.5396, -0.8076, 0.2378, -0.8076, 0.5396, 0.2378, -0.8076, 0.5396, 0.2378, -0.8076, 0.5396, 0.2378, -0.8076, 0.5396, 0.2378, -0.1895, -0.9526, -0.2378, -0.1895, -0.9526, -0.2378, -0.1895, -0.9526, -0.2378, -0.1895, -0.9526, -0.2378, 0.8076, 0.5396, -0.2378, 0.8076, 0.5396, -0.2378, 0.8076, 0.5396, -0.2378, 0.8076, 0.5396, -0.2378, -0.5396, 0.8076, -0.2378, -0.5396, 0.8076, -0.2378, -0.5396, 0.8076, -0.2378, -0.5396, 0.8076, -0.2378, 0.8076, -0.5396, 0.2378, 0.8076, -0.5396, 0.2378, 0.8076, -0.5396, 0.2378, 0.8076, -0.5396, 0.2378, 0.1895, 0.9526, 0.2378, 0.1895, 0.9526, 0.2378, 0.1895, 0.9526, 0.2378, 0.1895, 0.9526, 0.2378, -0.9526, 0.1895, 0.2378, -0.9526, 0.1895, 0.2378, -0.9526, 0.1895, 0.2378, -0.9526, 0.1895, 0.2378, -0.1895, 0.9526, 0.2378, -0.1895, 0.9526, 0.2378, -0.1895, 0.9526, 0.2378, -0.1895, 0.9526, 0.2378, 0.1895, -0.9526, -0.2378, 0.1895, -0.9526, -0.2378, 0.1895, -0.9526, -0.2378, 0.1895, -0.9526, -0.2378, -0.8076, -0.5396, -0.2378, -0.8076, -0.5396, -0.2378, -0.8076, -0.5396, -0.2378, -0.8076, -0.5396, -0.2378, -2.509e-07, 0.0, 1.0, -2.509e-07, 0.0, 1.0, 1.608e-13, 0.0, 1.0, 1.034e-13, 0.0, 1.0, -9.373e-07, 0.0, 1.0, -9.373e-07, 0.0, 1.0, -7.03e-07, 0.0, 1.0, -7.03e-07, 0.0, 1.0, -1.113e-06, -5.826e-07, -1.0, -1.113e-06, -5.826e-07, -1.0, -1.113e-06, -9.027e-07, -1.0, -1.113e-06, -9.027e-07, -1.0, -7.03e-07, 0.0, 1.0, -7.03e-07, 0.0, 1.0, 0.0, 0.0, 1.0, 0.0, 0.0, 1.0, 1.757e-07, -7.028e-07, -1.0, -5.012e-08, -1.241e-06, -1.0, -5.012e-08, -1.241e-06, -1.0, 1.757e-07, -7.028e-07, -1.0, 0.0, 0.0, 1.0, 0.0, 0.0, 1.0, -4.687e-07, 0.0, 1.0, -4.687e-07, 0.0, 1.0, 0.0, 5.134e-07, 1.0, 1.422e-06, 8.94e-07, 1.0, 1.422e-06, 8.94e-07, 1.0, 0.0, 5.134e-07, 1.0, 2.195e-07, -1.03e-06, -1.0, 2.195e-07, -1.03e-06, -1.0, 7.213e-07, -9.027e-07, -1.0, 7.213e-07, -9.027e-07, -1.0, 0.0, 0.0, 1.0, 0.0, 0.0, 1.0, 0.0, 0.0, 1.0, 0.0, 0.0, 1.0, -7.565e-07, -1.946e-06, -1.0, -7.565e-07, -1.946e-06, -1.0, -1.844e-07, -1.048e-06, -1.0, -1.844e-07, -1.048e-06, -1.0, -1.126e-11, 0.0, -1.0, 2.844e-06, 0.0, -1.0, 2.844e-06, 0.0, -1.0, -3.888e-12, 0.0, -1.0, -1.028e-06, 0.0, 1.0, -1.028e-06, 0.0, 1.0, -1.263e-06, 0.0, 1.0, -1.263e-06, 0.0, 1.0, -1.407e-07, -9.589e-07, -1.0, -4.185e-08, -1.052e-06, -1.0, -4.185e-08, -1.052e-06, -1.0, -1.407e-07, -9.589e-07, -1.0, 1.432e-06, 0.0, 1.0, 1.432e-06, 0.0, 1.0, 1.666e-06, 0.0, 1.0, 1.666e-06, 0.0, 1.0, -2.311e-06, 0.0, -1.0, -1.126e-11, 0.0, -1.0, -3.888e-12, 0.0, -1.0, -2.311e-06, 0.0, -1.0, 0.5495, -0.8224, -0.1473, 0.5495, -0.8224, -0.1473, 0.5387, -0.8062, -0.2448, 0.5387, -0.8062, -0.2448, -0.5556, -0.8315, 6.574e-07, -0.5495, -0.8224, -0.1473, -0.5495, -0.8224, -0.1473, -0.5556, -0.8315, 6.239e-07, 0.8315, -0.5556, 4.375e-07, 0.8224, -0.5495, 0.1473, 0.8224, -0.5495, 0.1473, 0.8315, -0.5556, 3.944e-07, 0.5387, -0.8062, 0.2448, 0.5495, -0.8224, 0.1473, 0.5495, -0.8224, 0.1473, 0.5387, -0.8062, 0.2448, -0.193, -0.9701, -0.1473, -0.1892, -0.951, -0.2448, -0.1892, -0.951, -0.2448, -0.193, -0.9701, -0.1473, -0.1951, -0.9808, 7.626e-07, -0.1951, -0.9808, 7.483e-07, -0.193, -0.9701, 0.1473, -0.193, -0.9701, 0.1473, 0.8315, 0.5556, -4.064e-07, 0.8315, 0.5556, -4.327e-07, 0.8224, 0.5495, 0.1473, 0.8224, 0.5495, 0.1473, -0.9701, 0.193, 0.1473, -0.9701, 0.193, 0.1473, -0.951, 0.1892, 0.2448, -0.951, 0.1892, 0.2448, 0.193, -0.9701, -0.1473, 0.193, -0.9701, -0.1473, 0.1892, -0.951, -0.2448, 0.1892, -0.951, -0.2448, 0.1951, 0.9808, -9.036e-07, 0.193, 0.9701, 0.1473, 0.193, 0.9701, 0.1473, 0.1951, 0.9808, -8.606e-07, -0.7037, 0.7037, -0.09845, -0.7037, 0.7037, -0.09845, -0.9194, 0.3808, -0.09845, -0.9194, 0.3808, -0.09845, -0.5387, 0.8062, -0.2448, -0.5495, 0.8224, -0.1473, -0.5495, 0.8224, -0.1473, -0.5387, 0.8062, -0.2448, 0.193, -0.9701, 0.1473, 0.1892, -0.951, 0.2448, 0.1892, -0.951, 0.2448, 0.193, -0.9701, 0.1473, -0.8315, -0.5556, 3.538e-07, -0.8224, -0.5495, 0.1473, -0.8224, -0.5495, 0.1473, -0.8315, -0.5556, 3.921e-07, 0.1951, -0.9808, 7.53e-07, 0.1951, -0.9808, 7.435e-07, 0.193, -0.9701, -0.1473, 0.193, -0.9701, -0.1473, 0.8224, 0.5495, 0.1473, 0.8224, 0.5495, 0.1473, 0.8062, 0.5387, 0.2448, 0.8062, 0.5387, 0.2448, 0.193, -0.9701, 0.1473, 0.1951, -0.9808, 7.435e-07, 0.1951, -0.9808, 7.53e-07, 0.193, -0.9701, 0.1473])] * 3)])
me_wine_barrel_01_physics_001 = bpy.data.meshes.new('wine_barrel_01_physics.001')
me_wine_barrel_01_physics_001.from_pydata([(13.68, 13.68, 24.55), (11.4, 11.4, 49.1), (19.34, 1.612e-06, 24.55), (16.12, 0.0, 49.1), (0.0, 16.12, 49.1), (11.4, -11.4, 49.1), (-11.4, 11.4, 49.1), (-11.4, -11.4, 49.1), (-16.12, -1.612e-06, 49.1), (1.612e-06, -16.12, 49.1), (1.612e-06, 19.34, 24.55), (-16.12, 0.0, 0.0), (-11.4, 11.4, 0.0), (-11.4, -11.4, 0.0), (0.0, 16.12, 0.0), (11.4, 11.4, 0.0), (11.4, -11.4, 0.0), (1.612e-06, -16.12, 0.0), (16.12, 0.0, 0.0), (13.68, -13.68, 24.55), (-13.68, 13.68, 24.55), (4.835e-06, -19.34, 24.55), (-19.34, -3.223e-06, 24.55), (-13.68, -13.68, 24.55)], [], [(0, 1, 2), (1, 3, 2), (4, 3, 1), (4, 5, 3), (4, 6, 5), (6, 7, 5), (6, 8, 7), (7, 9, 5), (4, 1, 10), (1, 0, 10), (11, 12, 13), (13, 12, 14), (13, 14, 15), (13, 15, 16), (13, 16, 17), (16, 15, 18), (18, 19, 16), (18, 2, 19), (15, 0, 18), (0, 2, 18), (15, 14, 0), (0, 14, 10), (14, 12, 10), (4, 20, 6), (20, 4, 10), (5, 9, 19), (9, 21, 19), (5, 19, 3), (11, 13, 22), (13, 23, 22), (17, 21, 13), (13, 21, 23), (16, 21, 17), (19, 21, 16), (23, 9, 7), (7, 8, 22), (23, 7, 22), (19, 2, 3), (12, 11, 22), (12, 20, 10), (6, 20, 22), (20, 12, 22), (8, 6, 22), (23, 21, 9)])
me_wine_barrel_01_physics_001.polygons.foreach_set('use_smooth', [True] * 44)
_uv = me_wine_barrel_01_physics_001.uv_layers.new(name='UVMap')
_uv.uv.foreach_set('vector', [0.0, 0.0, 0.0, 0.0, 0.0, 0.0, 0.0, 0.0, 0.0, 0.0, 0.0, 0.0, 0.0, 0.0, 0.0, 0.0, 0.0, 0.0, 0.0, 0.0, 0.0, 0.0, 0.0, 0.0, 0.0, 0.0, 0.0, 0.0, 0.0, 0.0, 0.0, 0.0, 0.0, 0.0, 0.0, 0.0, 0.0, 0.0, 0.0, 0.0, 0.0, 0.0, 0.0, 0.0, 0.0, 0.0, 0.0, 0.0, 0.0, 0.0, 0.0, 0.0, 0.0, 0.0, 0.0, 0.0, 0.0, 0.0, 0.0, 0.0, 0.0, 0.0, 0.0, 0.0, 0.0, 0.0, 0.0, 0.0, 0.0, 0.0, 0.0, 0.0, 0.0, 0.0, 0.0, 0.0, 0.0, 0.0, 0.0, 0.0, 0.0, 0.0, 0.0, 0.0, 0.0, 0.0, 0.0, 0.0, 0.0, 0.0, 0.0, 0.0, 0.0, 0.0, 0.0, 0.0, 0.0, 0.0, 0.0, 0.0, 0.0, 0.0, 0.0, 0.0, 0.0, 0.0, 0.0, 0.0, 0.0, 0.0, 0.0, 0.0, 0.0, 0.0, 0.0, 0.0, 0.0, 0.0, 0.0, 0.0, 0.0, 0.0, 0.0, 0.0, 0.0, 0.0, 0.0, 0.0, 0.0, 0.0, 0.0, 0.0, 0.0, 0.0, 0.0, 0.0, 0.0, 0.0, 0.0, 0.0, 0.0, 0.0, 0.0, 0.0, 0.0, 0.0, 0.0, 0.0, 0.0, 0.0, 0.0, 0.0, 0.0, 0.0, 0.0, 0.0, 0.0, 0.0, 0.0, 0.0, 0.0, 0.0, 0.0, 0.0, 0.0, 0.0, 0.0, 0.0, 0.0, 0.0, 0.0, 0.0, 0.0, 0.0, 0.0, 0.0, 0.0, 0.0, 0.0, 0.0, 0.0, 0.0, 0.0, 0.0, 0.0, 0.0, 0.0, 0.0, 0.0, 0.0, 0.0, 0.0, 0.0, 0.0, 0.0, 0.0, 0.0, 0.0, 0.0, 0.0, 0.0, 0.0, 0.0, 0.0, 0.0, 0.0, 0.0, 0.0, 0.0, 0.0, 0.0, 0.0, 0.0, 0.0, 0.0, 0.0, 0.0, 0.0, 0.0, 0.0, 0.0, 0.0, 0.0, 0.0, 0.0, 0.0, 0.0, 0.0, 0.0, 0.0, 0.0, 0.0, 0.0, 0.0, 0.0, 0.0, 0.0, 0.0, 0.0, 0.0, 0.0, 0.0, 0.0, 0.0, 0.0, 0.0, 0.0, 0.0, 0.0, 0.0, 0.0, 0.0, 0.0, 0.0, 0.0, 0.0, 0.0, 0.0, 0.0, 0.0, 0.0, 0.0, 0.0, 0.0])
me_wine_barrel_01_physics_001.materials.append(mat_phy)
me_wine_barrel_01_physics_001.use_remesh_fix_poles = True
me_wine_barrel_01_physics_001.use_remesh_preserve_attributes = False
me_wine_barrel_01_physics_001.use_mirror_vertex_groups = False
me_wine_barrel_01_physics_001.update()
me_wine_barrel_01_physics_001.normals_split_custom_set([tuple(v) for v in zip(*[iter([-0.7141, 0.0182, 0.6998, -0.7392, -0.1061, 0.6651, -0.0848, -0.01915, 0.9962, -0.7392, -0.1061, 0.6651, 0.1331, -0.4116, 0.9016, -0.0848, -0.01915, 0.9962, -0.778, -0.6158, -0.1244, 0.1331, -0.4116, 0.9016, -0.7392, -0.1061, 0.6651, -0.778, -0.6158, -0.1244, 0.315, -0.892, 0.3241, 0.1331, -0.4116, 0.9016, -0.778, -0.6158, -0.1244, -0.4192, -0.7154, -0.559, 0.315, -0.892, 0.3241, -0.4192, -0.7154, -0.559, 0.459, -0.6316, -0.6248, 0.315, -0.892, 0.3241, -0.4192, -0.7154, -0.559, -0.01361, -0.2671, -0.9636, 0.459, -0.6316, -0.6248, 0.459, -0.6316, -0.6248, 0.983, -0.1836, 0.007137, 0.315, -0.892, 0.3241, -0.778, -0.6158, -0.1244, -0.7392, -0.1061, 0.6651, -0.9999, -0.01604, -4.773e-05, -0.7392, -0.1061, 0.6651, -0.7141, 0.0182, 0.6998, -0.9999, -0.01604, -4.773e-05, 0.007862, 0.2616, -0.9652, -0.6589, 0.3372, -0.6724, 0.4913, 0.723, -0.4856, 0.4913, 0.723, -0.4856, -0.6589, 0.3372, -0.6724, -0.8124, 0.5718, 0.1145, 0.4913, 0.723, -0.4856, -0.8124, 0.5718, 0.1145, -0.3673, 0.8552, 0.3657, 0.4913, 0.723, -0.4856, -0.3673, 0.8552, 0.3657, 0.6398, 0.6143, 0.4618, 0.4913, 0.723, -0.4856, 0.6398, 0.6143, 0.4618, 0.9659, 0.2591, 0.001441, 0.6398, 0.6143, 0.4618, -0.3673, 0.8552, 0.3657, 0.01671, 0.181, 0.9833, 0.01671, 0.181, 0.9833, 0.663, -0.004381, 0.7486, 0.6398, 0.6143, 0.4618, 0.01671, 0.181, 0.9833, -0.0848, -0.01915, 0.9962, 0.663, -0.004381, 0.7486, -0.3673, 0.8552, 0.3657, -0.7141, 0.0182, 0.6998, 0.01671, 0.181, 0.9833, -0.7141, 0.0182, 0.6998, -0.0848, -0.01915, 0.9962, 0.01671, 0.181, 0.9833, -0.3673, 0.8552, 0.3657, -0.8124, 0.5718, 0.1145, -0.7141, 0.0182, 0.6998, -0.7141, 0.0182, 0.6998, -0.8124, 0.5718, 0.1145, -0.9999, -0.01604, -4.773e-05, -0.8124, 0.5718, 0.1145, -0.6589, 0.3372, -0.6724, -0.9999, -0.01604, -4.773e-05, -0.778, -0.6158, -0.1244, -0.7524, -0.02624, -0.6582, -0.4192, -0.7154, -0.559, -0.7524, -0.02624, -0.6582, -0.778, -0.6158, -0.1244, -0.9999, -0.01604, -4.773e-05, 0.315, -0.892, 0.3241, 0.983, -0.1836, 0.007137, 0.663, -0.004381, 0.7486, 0.983, -0.1836, 0.007137, 0.9988, 0.04905, 1.826e-06, 0.663, -0.004381, 0.7486, 0.315, -0.892, 0.3241, 0.663, -0.004381, 0.7486, 0.1331, -0.4116, 0.9016, 0.007862, 0.2616, -0.9652, 0.4913, 0.723, -0.4856, 0.01976, 1.214e-07, -0.9998, 0.4913, 0.723, -0.4856, 0.7607, -0.007218, -0.649, 0.01976, 1.214e-07, -0.9998, 0.9659, 0.2591, 0.001441, 0.9988, 0.04905, 1.826e-06, 0.4913, 0.723, -0.4856, 0.4913, 0.723, -0.4856, 0.9988, 0.04905, 1.826e-06, 0.7607, -0.007218, -0.649, 0.6398, 0.6143, 0.4618, 0.9988, 0.04905, 1.826e-06, 0.9659, 0.2591, 0.001441, 0.663, -0.004381, 0.7486, 0.9988, 0.04905, 1.826e-06, 0.6398, 0.6143, 0.4618, 0.7607, -0.007218, -0.649, 0.983, -0.1836, 0.007137, 0.459, -0.6316, -0.6248, 0.459, -0.6316, -0.6248, -0.01361, -0.2671, -0.9636, 0.01976, 1.214e-07, -0.9998, 0.7607, -0.007218, -0.649, 0.459, -0.6316, -0.6248, 0.01976, 1.214e-07, -0.9998, 0.663, -0.004381, 0.7486, -0.0848, -0.01915, 0.9962, 0.1331, -0.4116, 0.9016, -0.6589, 0.3372, -0.6724, 0.007862, 0.2616, -0.9652, 0.01976, 1.214e-07, -0.9998, -0.6589, 0.3372, -0.6724, -0.7524, -0.02624, -0.6582, -0.9999, -0.01604, -4.773e-05, -0.4192, -0.7154, -0.559, -0.7524, -0.02624, -0.6582, 0.01976, 1.214e-07, -0.9998, -0.7524, -0.02624, -0.6582, -0.6589, 0.3372, -0.6724, 0.01976, 1.214e-07, -0.9998, -0.01361, -0.2671, -0.9636, -0.4192, -0.7154, -0.559, 0.01976, 1.214e-07, -0.9998, 0.7607, -0.007218, -0.649, 0.9988, 0.04905, 1.826e-06, 0.983, -0.1836, 0.007137])] * 3)])

# ---- objects
ob_wine_barrel_01_medium = bpy.data.objects.new('wine_barrel_01_medium', me_ref_001)
ob_wine_barrel_01_medium_phy = bpy.data.objects.new('wine_barrel_01_medium_phy', me_wine_barrel_01_physics_001)

# ---- transforms, parenting, visibility, modifiers, constraints
ob_wine_barrel_01_medium.location = (0.0, 0.0, 0.0)
ob_wine_barrel_01_medium.lineart.crease_threshold = 0.0
_vg = ob_wine_barrel_01_medium.vertex_groups.new(name='static_prop')
_vg.add([0, 1, 2, 3, 4, 5, 6, 7, 8, 9, 10, 11, 12, 13, 14, 15, 16, 17, 18, 19, 20, 21, 22, 23, 24, 25, 26, 27, 28, 29, 30, 31, 32, 33, 34, 35, 36, 37, 38, 39, 40, 41, 42, 43, 44, 45, 46, 47, 48, 49, 50, 51, 52, 53, 54, 55, 56, 57, 58, 59, 60, 61, 62, 63, 64, 65, 66, 67, 68, 69, 70, 71, 72, 73, 74, 75, 76, 77, 78, 79, 80, 81, 82, 83, 84, 85, 86, 87, 88, 89, 90, 91, 92, 93, 94, 95, 96, 97, 98, 99, 100, 101, 102, 103, 104, 105, 106, 107, 108, 109, 110, 111, 112, 113, 114, 115, 116, 117, 118, 119, 120, 121, 122, 123, 124, 125, 126, 127, 128, 129, 130, 131, 132, 133, 134, 135, 136, 137, 138, 139, 140, 141, 142, 143, 144, 145, 146, 147, 148, 149, 150, 151, 152, 153, 154, 155, 156, 157, 158, 159, 160, 161, 162, 163, 164, 165, 166, 167, 168, 169, 170, 171, 172, 173, 174, 175, 176, 177, 178, 179, 180, 181, 182, 183, 184, 185, 186, 187, 188, 189, 190, 191, 192, 193, 194, 195, 196, 197, 198, 199, 200, 201, 202, 203, 204, 205, 206, 207, 208, 209, 210, 211, 212, 213, 214, 215, 216, 217, 218, 219, 220, 221, 222, 223, 224, 225, 226, 227, 228, 229, 230, 231, 232, 233, 234, 235, 236, 237, 238, 239, 240, 241, 242, 243, 244, 245, 246, 247, 248, 249, 250, 251, 252, 253, 254, 255, 256, 257, 258, 259, 260, 261, 262, 263, 264, 265, 266, 267, 268, 269, 270, 271, 272, 273], 1.0, 'REPLACE')
_m = ob_wine_barrel_01_medium.modifiers.new('Armature', 'ARMATURE')
ob_wine_barrel_01_medium_phy.location = (0.0, 0.0, 0.0)
ob_wine_barrel_01_medium_phy.show_wire = True
ob_wine_barrel_01_medium_phy.lineart.crease_threshold = 0.0
_vg = ob_wine_barrel_01_medium_phy.vertex_groups.new(name='static_prop')
_vg.add([0, 1, 2, 3, 4, 5, 6, 7, 8, 9, 10, 11, 12, 13, 14, 15, 16, 17, 18, 19, 20, 21, 22, 23], 1.0, 'REPLACE')
_m = ob_wine_barrel_01_medium_phy.modifiers.new('Armature', 'ARMATURE')

# ---- collection membership
col_wine_barrel_01_medium.objects.link(ob_wine_barrel_01_medium)
col_wine_barrel_01_medium_phy.objects.link(ob_wine_barrel_01_medium_phy)

# ---- scene / render settings (as saved in the file)
scene.frame_start = 1; scene.frame_end = 250; scene.frame_set(0)
scene.render.engine = 'BLENDER_EEVEE_NEXT'
scene.cycles.use_denoising = False
scene.cycles.samples = 128
scene.cycles.sampling_pattern = 'TABULATED_SOBOL'
scene.cycles.use_adaptive_sampling = False
scene.cycles.use_light_tree = False
scene.view_settings.view_transform = 'Filmic'
bpy.context.view_layer.update()

# ---- added for rendering (the .blend has no active camera and no usable light): camera, sun
cam_auto = bpy.data.cameras.new('AutoCamera')
cam_auto.lens = 50.0
cam_auto.sensor_width = 36.0
cam_auto.clip_end = 1194.36
ob_auto_camera = bpy.data.objects.new('AutoCamera', cam_auto)
scene.collection.objects.link(ob_auto_camera)
ob_auto_camera.location = (68.0547, -81.6657, 79.0315)
ob_auto_camera.rotation_euler = (1.09748, -7.21219e-08, 0.694738)
scene.camera = ob_auto_camera
light_auto_sun = bpy.data.lights.new('AutoSun', 'SUN')
light_auto_sun.energy = 3.0
light_auto_sun.angle = 0.0523599
ob_auto_sun = bpy.data.objects.new('AutoSun', light_auto_sun)
scene.collection.objects.link(ob_auto_sun)
ob_auto_sun.rotation_euler = (0.872665, 0.174533, 0.523599)
bpy.context.view_layer.update()
